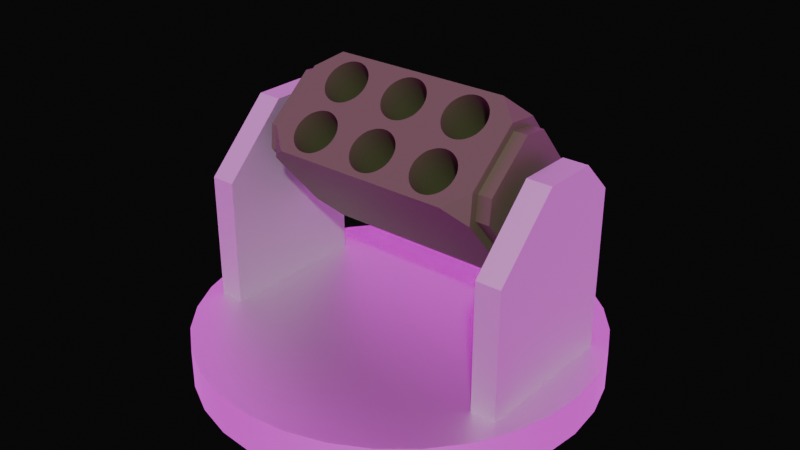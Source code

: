 # Source: teleporting_launcher_launcher.blend  (saved by Blender 4.3.34; exported with 4.5.12 LTS)
import bpy
from mathutils import Matrix  # noqa: F401  (used for matrix-valued properties, if any)

bpy.ops.wm.read_factory_settings(use_empty=True)
scene = bpy.context.scene
scene.name = 'Scene'

# ---- images (referenced by path relative to the original .blend; pixels are not part of the script)
import os
ASSET_DIR = os.environ.get("B2B_ASSET_DIR", "")  # directory of the original .blend (textures are referenced by path, not embedded)
HERE = os.path.dirname(os.path.abspath(__file__))  # packed textures are extracted next to this script under _unpacked/

def load_image(name, relpath, width, height, colorspace="sRGB"):
    """Load a texture the original file referenced (path relative to the .blend, or extracted next to this script)."""
    p = next((c for c in (os.path.join(HERE, relpath), os.path.join(ASSET_DIR, relpath)) if relpath and os.path.exists(c)), "")
    if p:
        img = bpy.data.images.load(p, check_existing=True)
        img.name = name
    else:  # same state as the original file: an image datablock whose file is absent (Cycles renders it pink)
        img = bpy.data.images.new(name, width, height)
        img.source = "FILE"
        img.filepath = "//" + (relpath or name)
    img.colorspace_settings.name = colorspace
    return img
img_hdr_111_parking_lot_2_ref_hdr = load_image('HDR_111_Parking_Lot_2_Ref.hdr', 'HDR_111_Parking_Lot_2_Ref.hdr', 1024, 1024, 'Linear Rec.709')

# ---- materials (node trees are filled in below, after node groups)
mat_material_004 = bpy.data.materials.new('Material.004')
mat_material = bpy.data.materials.new('Material')
mat_material.alpha_threshold = 0.0
mat_material.roughness = 0.5
mat_material.line_color = (0.0, 0.0, 0.0, 1.0)
mat_turret_base_001 = bpy.data.materials.new('turret_base.001')

# ---- node groups
ng_smooth_by_angle = bpy.data.node_groups.new('Smooth by Angle', 'GeometryNodeTree')
_s = ng_smooth_by_angle.interface.new_socket(name='Mesh', in_out='OUTPUT', socket_type='NodeSocketGeometry')
_s = ng_smooth_by_angle.interface.new_socket(name='Mesh', in_out='INPUT', socket_type='NodeSocketGeometry')
_s = ng_smooth_by_angle.interface.new_socket(name='Angle', in_out='INPUT', socket_type='NodeSocketFloat')
_s.subtype = 'ANGLE'
_s.default_value = 0.5236
_s.min_value = 0.0
_s.max_value = 3.142
_s.description = 'Maximum face angle for smooth edges'
_s = ng_smooth_by_angle.interface.new_socket(name='Ignore Sharpness', in_out='INPUT', socket_type='NodeSocketBool')
_s.force_non_field = True
ng_smooth_by_angle.description = 'Set the sharpness of mesh edges based on the angle between the neighboring faces'
ng_smooth_by_angle.is_modifier = True
_N = ng_smooth_by_angle.nodes; _L = ng_smooth_by_angle.links
n0 = _N.new('GeometryNodeSetShadeSmooth'); n0.name = 'Set Shade Smooth'; n0.location = (120, -80)
n0.domain = 'EDGE'
n1 = _N.new('GeometryNodeSetShadeSmooth'); n1.name = 'Set Shade Smooth.001'; n1.location = (300, -80)
n2 = _N.new('NodeGroupOutput'); n2.name = 'Group Output'; n2.location = (480, -80)
n3 = _N.new('GeometryNodeInputMeshEdgeAngle'); n3.name = 'Edge Angle'; n3.location = (-440, -240)
n4 = _N.new('NodeGroupInput'); n4.name = 'Group Input'; n4.location = (-80, -80)
n5 = _N.new('GeometryNodeInputEdgeSmooth'); n5.name = 'Is Edge Smooth'; n5.location = (-260, -120)
n6 = _N.new('GeometryNodeInputShadeSmooth'); n6.name = 'Is Shade Smooth'; n6.location = (-440, -397)
n7 = _N.new('FunctionNodeCompare'); n7.name = 'Compare'; n7.location = (-260, -260)
n7.operation = 'LESS_EQUAL'
n7.inputs[6].default_value = (0.0, 0.0, 0.0, 0.0)
n7.inputs[7].default_value = (0.0, 0.0, 0.0, 0.0)
n8 = _N.new('FunctionNodeBooleanMath'); n8.name = 'Boolean Math.001'; n8.location = (-80, -260)
n9 = _N.new('NodeGroupInput'); n9.name = 'Group Input.001'; n9.location = (-440, -329)
n10 = _N.new('NodeGroupInput'); n10.name = 'Group Input.002'; n10.location = (-259, -189)
n11 = _N.new('FunctionNodeBooleanMath'); n11.name = 'Boolean Math'; n11.location = (-80, -149)
n11.operation = 'OR'
n12 = _N.new('FunctionNodeBooleanMath'); n12.name = 'Boolean Math.002'; n12.location = (-260, -380)
n12.operation = 'OR'
n13 = _N.new('NodeGroupInput'); n13.name = 'Group Input.003'; n13.location = (-440, -460)
_L.new(n3.outputs[0], n7.inputs[0])
_L.new(n1.outputs[0], n2.inputs[0])
_L.new(n9.outputs[1], n7.inputs[1])
_L.new(n7.outputs[0], n8.inputs[0])
_L.new(n4.outputs[0], n0.inputs[0])
_L.new(n0.outputs[0], n1.inputs[0])
_L.new(n8.outputs[0], n0.inputs[2])
_L.new(n10.outputs[2], n11.inputs[1])
_L.new(n5.outputs[0], n11.inputs[0])
_L.new(n11.outputs[0], n0.inputs[1])
_L.new(n13.outputs[2], n12.inputs[1])
_L.new(n6.outputs[0], n12.inputs[0])
_L.new(n12.outputs[0], n8.inputs[1])
n2.is_active_output = True

# ---- material node trees
mat_material_004.use_nodes = True; mat_material_004.node_tree.nodes.clear()
_N = mat_material_004.node_tree.nodes; _L = mat_material_004.node_tree.links
n0 = _N.new('ShaderNodeBsdfPrincipled'); n0.name = 'Principled BSDF'; n0.location = (10, 300)
n0.inputs[0].default_value = (0.07234, 0.0955, 0.03469, 1.0)
n1 = _N.new('ShaderNodeOutputMaterial'); n1.name = 'Material Output'; n1.location = (300, 300)
_L.new(n0.outputs[0], n1.inputs[0])
n1.is_active_output = True
mat_material.use_nodes = True; mat_material.node_tree.nodes.clear()
_N = mat_material.node_tree.nodes; _L = mat_material.node_tree.links
n0 = _N.new('ShaderNodeOutputMaterial'); n0.name = 'Material Output'; n0.location = (300, 300)
n1 = _N.new('ShaderNodeBsdfPrincipled'); n1.name = 'Principled BSDF'; n1.location = (10, 300)
n1.inputs[0].default_value = (0.5577, 0.5577, 0.5577, 1.0)
n1.inputs[1].default_value = 1.0
n1.inputs[2].default_value = 0.7283
n1.inputs[3].default_value = 1.45
_L.new(n1.outputs[0], n0.inputs[0])
n0.is_active_output = True
mat_turret_base_001.use_nodes = True; mat_turret_base_001.node_tree.nodes.clear()
_N = mat_turret_base_001.node_tree.nodes; _L = mat_turret_base_001.node_tree.links
n0 = _N.new('ShaderNodeBsdfPrincipled'); n0.name = 'Principled BSDF'; n0.location = (10, 300)
n0.inputs[0].default_value = (0.7377, 0.7377, 0.7377, 1.0)
n0.inputs[1].default_value = 1.0
n1 = _N.new('ShaderNodeOutputMaterial'); n1.name = 'Material Output'; n1.location = (300, 300)
_L.new(n0.outputs[0], n1.inputs[0])
n1.is_active_output = True

# ---- world
world_world = bpy.data.worlds.new('World'); scene.world = world_world
world_world.use_nodes = True; world_world.node_tree.nodes.clear()
_N = world_world.node_tree.nodes; _L = world_world.node_tree.links
n0 = _N.new('ShaderNodeOutputWorld'); n0.name = 'World Output'; n0.location = (300, 300)
n1 = _N.new('ShaderNodeBackground'); n1.name = 'Background'; n1.location = (10, 300)
n2 = _N.new('ShaderNodeTexEnvironment'); n2.name = 'Environment Texture'; n2.location = (-270, 260)
n2.image = img_hdr_111_parking_lot_2_ref_hdr
n3 = _N.new('ShaderNodeMapping'); n3.name = 'Mapping'; n3.location = (-450, 260)
n4 = _N.new('ShaderNodeTexCoord'); n4.name = 'Texture Coordinate'; n4.location = (-630, 260)
n5 = _N.new('ShaderNodeBackground'); n5.name = 'Background.001'; n5.location = (43, 139)
n5.inputs[0].default_value = (0.004462, 0.004462, 0.004462, 1.0)
n6 = _N.new('ShaderNodeMixShader'); n6.name = 'Mix Shader'; n6.location = (253, 220)
n7 = _N.new('ShaderNodeLightPath'); n7.name = 'Light Path'; n7.location = (-120, 718)
_L.new(n2.outputs[0], n1.inputs[0])
_L.new(n3.outputs[0], n2.inputs[0])
_L.new(n4.outputs[0], n3.inputs[0])
_L.new(n6.outputs[0], n0.inputs[0])
_L.new(n1.outputs[0], n6.inputs[1])
_L.new(n5.outputs[0], n6.inputs[2])
_L.new(n7.outputs[0], n6.inputs[0])
n0.is_active_output = True
world_world.color = (0.05088, 0.05088, 0.05088)
world_world.sun_shadow_jitter_overblur = 0.0

# ---- meshes
me_cube = bpy.data.meshes.new('Cube')
me_cube.from_pydata([(-0.3364, 0.4343, 1.001), (0.3364, 0.4343, 1.001), (2.284e-08, 0.4343, 1.001), (0.3582, 0.4327, 0.9992), (0.02185, 0.4327, 0.9992), (0.3793, 0.4278, 0.9951), (0.3986, 0.4199, 0.9885), (0.04286, 0.4278, 0.9951), (-0.3145, 0.4327, 0.9992), (0.4156, 0.4092, 0.9795), (0.4295, 0.3962, 0.9686), (0.06222, 0.4199, 0.9885), (-0.2935, 0.4278, 0.9951), (0.0792, 0.4092, 0.9795), (0.4399, 0.3814, 0.9562), (0.4462, 0.3653, 0.9427), (-0.2742, 0.4199, 0.9885), (0.4484, 0.3485, 0.9286), (0.09312, 0.3962, 0.9686), (0.4462, 0.3318, 0.9146), (0.1035, 0.3814, 0.9562), (0.3364, 0.5276, 0.9356), (-0.2572, 0.4092, 0.9795), (0.4399, 0.3157, 0.9011), (-3.763e-09, 0.5276, 0.9356), (0.4295, 0.3009, 0.8886), (0.1098, 0.3653, 0.9427), (-0.3364, 0.5276, 0.9356), (0.112, 0.3485, 0.9286), (0.4156, 0.2879, 0.8777), (-0.2433, 0.3962, 0.9686), (0.3986, 0.2772, 0.8688), (-0.3364, 0.1317, 1.408), (-0.2329, 0.3814, 0.9562), (0.1098, 0.3318, 0.9146), (0.3793, 0.2693, 0.8621), (-3.763e-09, 0.1317, 1.408), (0.3364, 0.1317, 1.408), (0.3582, 0.2644, 0.858), (0.1035, 0.3157, 0.9011), (0.3364, 0.2627, 0.8566), (-0.2265, 0.3653, 0.9427), (0.3145, 0.2644, 0.858), (0.09312, 0.3009, 0.8886), (0.2935, 0.2693, 0.8621), (0.0792, 0.2879, 0.8777), (-0.2244, 0.3485, 0.9286), (0.2742, 0.2772, 0.8688), (0.06222, 0.2772, 0.8688), (0.2572, 0.2879, 0.8777), (-0.2265, 0.3318, 0.9146), (0.2433, 0.3009, 0.8886), (0.04286, 0.2693, 0.8621), (0.2329, 0.3157, 0.9011), (0.02185, 0.2644, 0.858), (-0.2329, 0.3157, 0.9011), (0.2265, 0.3318, 0.9146), (-0.56, 0.4191, 0.8445), (0.2244, 0.3485, 0.9286), (2.284e-08, 0.2627, 0.8566), (0.2265, 0.3653, 0.9427), (-0.2433, 0.3009, 0.8886), (-0.02185, 0.2644, 0.858), (0.2329, 0.3814, 0.9562), (-0.56, 0.02314, 1.316), (-0.04286, 0.2693, 0.8621), (0.2433, 0.3962, 0.9686), (-0.2572, 0.2879, 0.8777), (0.2572, 0.4092, 0.9795), (0.56, 0.3944, 0.874), (-0.06222, 0.2772, 0.8688), (0.2742, 0.4199, 0.9885), (0.56, 0.04786, 1.287), (-0.2742, 0.2772, 0.8688), (0.2935, 0.4278, 0.9951), (-0.0792, 0.2879, 0.8777), (0.3145, 0.4327, 0.9992), (-0.09312, 0.3009, 0.8886), (-0.2935, 0.2693, 0.8621), (-0.1035, 0.3157, 0.9011), (-0.1098, 0.3318, 0.9146), (-0.3145, 0.2644, 0.858), (-0.112, 0.3485, 0.9286), (-0.3364, 0.2627, 0.8566), (-0.3364, 0.4191, 0.8445), (-0.1098, 0.3653, 0.9427), (-0.3582, 0.2644, 0.858), (-0.1035, 0.3814, 0.9562), (-3.763e-09, 0.4191, 0.8445), (-0.3793, 0.2693, 0.8621), (-0.09312, 0.3962, 0.9686), (0.3364, 0.4191, 0.8445), (-0.0792, 0.4092, 0.9795), (-0.3986, 0.2772, 0.8688), (-0.06222, 0.4199, 0.9885), (-0.4156, 0.2879, 0.8777), (-0.4295, 0.3009, 0.8886), (-0.04286, 0.4278, 0.9951), (-0.4399, 0.3157, 0.9011), (-0.02185, 0.4327, 0.9992), (-0.4462, 0.3318, 0.9146), (-0.4484, 0.3485, 0.9286), (-0.4462, 0.3653, 0.9427), (-0.4399, 0.3814, 0.9562), (-0.4295, 0.3962, 0.9686), (-0.4156, 0.4092, 0.9795), (-0.3986, 0.4199, 0.9885), (-0.3793, 0.4278, 0.9951), (-0.3582, 0.4327, 0.9992), (-0.3364, 0.1089, 1.388), (-0.2935, 0.1024, 1.383), (-0.3145, 0.1073, 1.387), (-0.2433, 0.0708, 1.356), (-0.2572, 0.0838, 1.367), (-0.2742, 0.09447, 1.376), (-0.2329, 0.05597, 1.344), (-0.2244, 0.02314, 1.316), (-0.2265, 0.03987, 1.33), (-0.3145, -0.06101, 1.246), (-0.3364, -0.06266, 1.244), (-0.2742, -0.0482, 1.257), (-0.2935, -0.05613, 1.25), (-0.2265, 0.006397, 1.302), (-0.2572, -0.03753, 1.266), (-0.2433, -0.02453, 1.276), (-0.2329, -0.009698, 1.289), (-0.4484, 0.02314, 1.316), (-0.4462, 0.03987, 1.33), (-0.4399, 0.05597, 1.344), (-0.4295, 0.0708, 1.356), (-0.4156, 0.0838, 1.367), (-0.3793, 0.1024, 1.383), (-0.3986, 0.09447, 1.376), (-0.3582, 0.1073, 1.387), (-0.4399, -0.009698, 1.289), (-0.4462, 0.006397, 1.302), (-0.4156, -0.03753, 1.266), (-0.4295, -0.02453, 1.276), (-0.3793, -0.05613, 1.25), (-0.3986, -0.0482, 1.257), (-0.3582, -0.06101, 1.246), (-0.112, 0.02314, 1.316), (-0.112, 0.02314, 1.316), (-0.09312, 0.0708, 1.356), (-0.0792, 0.0838, 1.367), (-0.06222, 0.09447, 1.376), (-0.04286, 0.1024, 1.383), (-3.763e-09, 0.1089, 1.388), (-0.02185, 0.1073, 1.387), (-0.1098, 0.03987, 1.33), (-0.1035, 0.05597, 1.344), (-0.0792, -0.03753, 1.266), (-0.06222, -0.0482, 1.257), (-3.763e-09, -0.06266, 1.244), (-0.04286, -0.05613, 1.25), (-0.02185, -0.06101, 1.246), (-0.1098, 0.006397, 1.302), (-0.09312, -0.02453, 1.276), (-0.1035, -0.009698, 1.289), (2.284e-08, 0.1089, 1.388), (0.02185, 0.1073, 1.387), (0.04286, 0.1024, 1.383), (0.06222, 0.09447, 1.376), (0.09312, 0.0708, 1.356), (0.0792, 0.0838, 1.367), (0.1098, 0.03987, 1.33), (0.1035, 0.05597, 1.344), (0.112, 0.02314, 1.316), (0.112, 0.02314, 1.316), (2.284e-08, -0.06266, 1.244), (0.04286, -0.05613, 1.25), (0.06222, -0.0482, 1.257), (0.02185, -0.06101, 1.246), (0.0792, -0.03753, 1.266), (0.1035, -0.009698, 1.289), (0.1098, 0.006397, 1.302), (0.09312, -0.02453, 1.276), (0.2244, 0.02314, 1.316), (0.2244, 0.02314, 1.316), (0.2265, 0.03987, 1.33), (0.2329, 0.05597, 1.344), (0.2433, 0.0708, 1.356), (0.2572, 0.0838, 1.367), (0.2935, 0.1024, 1.383), (0.2742, 0.09447, 1.376), (0.3364, 0.1089, 1.388), (0.3145, 0.1073, 1.387), (0.2329, -0.009698, 1.289), (0.2572, -0.03753, 1.266), (0.2433, -0.02453, 1.276), (0.2935, -0.05613, 1.25), (0.3145, -0.06101, 1.246), (0.3364, -0.06266, 1.244), (0.2742, -0.0482, 1.257), (0.2265, 0.006397, 1.302), (0.3364, 0.1089, 1.388), (0.3582, 0.1073, 1.387), (0.3793, 0.1024, 1.383), (0.3986, 0.09447, 1.376), (0.4295, 0.0708, 1.356), (0.4156, 0.0838, 1.367), (0.4399, 0.05597, 1.344), (0.4484, 0.02314, 1.316), (0.4484, 0.02314, 1.316), (0.4462, 0.03987, 1.33), (0.3364, -0.06266, 1.244), (0.3793, -0.05613, 1.25), (0.3986, -0.0482, 1.257), (0.3582, -0.06101, 1.246), (0.4156, -0.03753, 1.266), (0.4399, -0.009698, 1.289), (0.4462, 0.006397, 1.302), (0.4295, -0.02453, 1.276), (-3.763e-09, 0.3131, 0.7556), (0.3364, 0.3131, 0.7556), (-0.3364, 0.3131, 0.7556), (-0.56, 0.2884, 0.7851), (0.56, -0.05809, 1.198), (-0.56, -0.05809, 1.198), (0.56, 0.2884, 0.7851), (0.3364, -0.08281, 1.228), (-3.763e-09, -0.08281, 1.228), (-0.3364, -0.08281, 1.228), (-0.3364, 0.05084, 0.6788), (0.3364, 0.05084, 0.6788), (2.284e-08, 0.05084, 0.6788), (0.3582, 0.05249, 0.6802), (0.02185, 0.05249, 0.6802), (0.3793, 0.05738, 0.6843), (0.3986, 0.0653, 0.691), (0.04286, 0.05738, 0.6843), (-0.3145, 0.05249, 0.6802), (0.4156, 0.07597, 0.6999), (0.4295, 0.08898, 0.7108), (0.06222, 0.0653, 0.691), (-0.2935, 0.05738, 0.6843), (0.0792, 0.07597, 0.6999), (0.4399, 0.1038, 0.7233), (0.4462, 0.1199, 0.7368), (-0.2742, 0.0653, 0.691), (0.4484, 0.1366, 0.7508), (0.09312, 0.08898, 0.7108), (0.4462, 0.1534, 0.7649), (0.1035, 0.1038, 0.7233), (0.3364, 0.09865, 0.5757), (-0.2572, 0.07597, 0.6999), (0.4399, 0.1695, 0.7784), (-3.763e-09, 0.09865, 0.5757), (0.4295, 0.1843, 0.7908), (0.1098, 0.1199, 0.7368), (-0.3364, 0.09865, 0.5757), (0.112, 0.1366, 0.7508), (0.4156, 0.1973, 0.8017), (-0.2433, 0.08898, 0.7108), (0.3986, 0.208, 0.8107), (-0.3364, -0.2973, 1.048), (-0.2329, 0.1038, 0.7233), (0.1098, 0.1534, 0.7649), (0.3793, 0.2159, 0.8173), (-3.763e-09, -0.2973, 1.048), (0.3364, -0.2973, 1.048), (0.3582, 0.2208, 0.8214), (0.1035, 0.1695, 0.7784), (0.3364, 0.2224, 0.8228), (-0.2265, 0.1199, 0.7368), (0.3145, 0.2208, 0.8214), (0.09312, 0.1843, 0.7908), (0.2935, 0.2159, 0.8173), (0.0792, 0.1973, 0.8017), (-0.2244, 0.1366, 0.7508), (0.2742, 0.208, 0.8107), (0.06222, 0.208, 0.8107), (0.2572, 0.1973, 0.8017), (-0.2265, 0.1534, 0.7649), (0.2433, 0.1843, 0.7908), (0.04286, 0.2159, 0.8173), (0.2329, 0.1695, 0.7784), (0.02185, 0.2208, 0.8214), (-0.2329, 0.1695, 0.7784), (0.2265, 0.1534, 0.7649), (-0.56, 0.2072, 0.6667), (0.2244, 0.1366, 0.7508), (2.284e-08, 0.2224, 0.8228), (0.2265, 0.1199, 0.7368), (-0.2433, 0.1843, 0.7908), (-0.02185, 0.2208, 0.8214), (0.2329, 0.1038, 0.7233), (-0.56, -0.1888, 1.139), (-0.04286, 0.2159, 0.8173), (0.2433, 0.08898, 0.7108), (-0.2572, 0.1973, 0.8017), (0.2572, 0.07597, 0.6999), (0.56, 0.1825, 0.6962), (-0.06222, 0.208, 0.8107), (0.2742, 0.0653, 0.691), (0.56, -0.164, 1.109), (-0.2742, 0.208, 0.8107), (0.2935, 0.05738, 0.6843), (-0.0792, 0.1973, 0.8017), (0.3145, 0.05249, 0.6802), (-0.09312, 0.1843, 0.7908), (-0.2935, 0.2159, 0.8173), (-0.1035, 0.1695, 0.7784), (-0.1098, 0.1534, 0.7649), (-0.3145, 0.2208, 0.8214), (-0.112, 0.1366, 0.7508), (-0.3364, 0.2224, 0.8228), (-0.3364, 0.2072, 0.6667), (-0.1098, 0.1199, 0.7368), (-0.3582, 0.2208, 0.8214), (-0.1035, 0.1038, 0.7233), (-3.763e-09, 0.2072, 0.6667), (-0.3793, 0.2159, 0.8173), (-0.09312, 0.08898, 0.7108), (0.3364, 0.2072, 0.6667), (-0.0792, 0.07597, 0.6999), (-0.3986, 0.208, 0.8107), (-0.06222, 0.0653, 0.691), (-0.4156, 0.1973, 0.8017), (-0.4295, 0.1843, 0.7908), (-0.04286, 0.05738, 0.6843), (-0.4399, 0.1695, 0.7784), (-0.02185, 0.05249, 0.6802), (-0.4462, 0.1534, 0.7649), (-0.4484, 0.1366, 0.7508), (-0.4462, 0.1199, 0.7368), (-0.4399, 0.1038, 0.7233), (-0.4295, 0.08898, 0.7108), (-0.4156, 0.07597, 0.6999), (-0.3986, 0.0653, 0.691), (-0.3793, 0.05738, 0.6843), (-0.3582, 0.05249, 0.6802), (-0.3364, -0.2746, 1.067), (-0.2935, -0.268, 1.072), (-0.3145, -0.2729, 1.068), (-0.2433, -0.2364, 1.099), (-0.2572, -0.2494, 1.088), (-0.2742, -0.2601, 1.079), (-0.2329, -0.2216, 1.111), (-0.2244, -0.1888, 1.139), (-0.2265, -0.2055, 1.125), (-0.3145, -0.1046, 1.209), (-0.3364, -0.103, 1.211), (-0.2742, -0.1174, 1.198), (-0.2935, -0.1095, 1.205), (-0.2265, -0.172, 1.153), (-0.2572, -0.1281, 1.19), (-0.2433, -0.1411, 1.179), (-0.2329, -0.1559, 1.166), (-0.4484, -0.1888, 1.139), (-0.4462, -0.2055, 1.125), (-0.4399, -0.2216, 1.111), (-0.4295, -0.2364, 1.099), (-0.4156, -0.2494, 1.088), (-0.3793, -0.268, 1.072), (-0.3986, -0.2601, 1.079), (-0.3582, -0.2729, 1.068), (-0.4399, -0.1559, 1.166), (-0.4462, -0.172, 1.153), (-0.4156, -0.1281, 1.19), (-0.4295, -0.1411, 1.179), (-0.3793, -0.1095, 1.205), (-0.3986, -0.1174, 1.198), (-0.3582, -0.1046, 1.209), (-0.112, -0.1888, 1.139), (-0.112, -0.1888, 1.139), (-0.09312, -0.2364, 1.099), (-0.0792, -0.2494, 1.088), (-0.06222, -0.2601, 1.079), (-0.04286, -0.268, 1.072), (-3.763e-09, -0.2746, 1.067), (-0.02185, -0.2729, 1.068), (-0.1098, -0.2055, 1.125), (-0.1035, -0.2216, 1.111), (-0.0792, -0.1281, 1.19), (-0.06222, -0.1174, 1.198), (-3.763e-09, -0.103, 1.211), (-0.04286, -0.1095, 1.205), (-0.02185, -0.1046, 1.209), (-0.1098, -0.172, 1.153), (-0.09312, -0.1411, 1.179), (-0.1035, -0.1559, 1.166), (2.284e-08, -0.2746, 1.067), (0.02185, -0.2729, 1.068), (0.04286, -0.268, 1.072), (0.06222, -0.2601, 1.079), (0.09312, -0.2364, 1.099), (0.0792, -0.2494, 1.088), (0.1098, -0.2055, 1.125), (0.1035, -0.2216, 1.111), (0.112, -0.1888, 1.139), (0.112, -0.1888, 1.139), (2.284e-08, -0.103, 1.211), (0.04286, -0.1095, 1.205), (0.06222, -0.1174, 1.198), (0.02185, -0.1046, 1.209), (0.0792, -0.1281, 1.19), (0.1035, -0.1559, 1.166), (0.1098, -0.172, 1.153), (0.09312, -0.1411, 1.179), (0.2244, -0.1888, 1.139), (0.2244, -0.1888, 1.139), (0.2265, -0.2055, 1.125), (0.2329, -0.2216, 1.111), (0.2433, -0.2364, 1.099), (0.2572, -0.2494, 1.088), (0.2935, -0.268, 1.072), (0.2742, -0.2601, 1.079), (0.3364, -0.2746, 1.067), (0.3145, -0.2729, 1.068), (0.2329, -0.1559, 1.166), (0.2572, -0.1281, 1.19), (0.2433, -0.1411, 1.179), (0.2935, -0.1095, 1.205), (0.3145, -0.1046, 1.209), (0.3364, -0.103, 1.211), (0.2742, -0.1174, 1.198), (0.2265, -0.172, 1.153), (0.3364, -0.2746, 1.067), (0.3582, -0.2729, 1.068), (0.3793, -0.268, 1.072), (0.3986, -0.2601, 1.079), (0.4295, -0.2364, 1.099), (0.4156, -0.2494, 1.088), (0.4399, -0.2216, 1.111), (0.4484, -0.1888, 1.139), (0.4484, -0.1888, 1.139), (0.4462, -0.2055, 1.125), (0.3364, -0.103, 1.211), (0.3793, -0.1095, 1.205), (0.3986, -0.1174, 1.198), (0.3582, -0.1046, 1.209), (0.4156, -0.1281, 1.19), (0.4399, -0.1559, 1.166), (0.4462, -0.172, 1.153), (0.4295, -0.1411, 1.179), (-0.56, 0.4085, 0.8858), (-0.56, 0.4189, 1.005), (-0.4526, 0.5276, 0.9356), (-0.4526, 0.1317, 1.408), (-0.56, 0.1815, 1.288), (-0.56, 0.06195, 1.299), (0.4526, 0.5276, 0.9356), (0.56, 0.4189, 1.005), (0.56, 0.4085, 0.8858), (0.56, 0.06195, 1.299), (0.56, 0.1815, 1.288), (0.4526, 0.1317, 1.408), (-0.4526, 0.09865, 0.5757), (-0.56, 0.04886, 0.6948), (-0.56, 0.1684, 0.6844), (-0.56, -0.1781, 1.097), (-0.56, -0.1886, 0.9778), (-0.4526, -0.2973, 1.048), (0.56, 0.1684, 0.6844), (0.56, 0.04886, 0.6948), (0.4526, 0.09865, 0.5757), (0.4526, -0.2973, 1.048), (0.56, -0.1886, 0.9778), (0.56, -0.1781, 1.097), (-0.56, -0.08281, 1.228), (-0.56, 0.04786, 1.287), (0.56, 0.3131, 0.7556), (0.56, 0.4191, 0.8445), (-0.56, 0.3944, 0.874), (-0.56, 0.3131, 0.7556), (0.56, 0.02314, 1.316), (0.56, -0.08281, 1.228), (-0.56, -0.164, 1.109), (0.56, 0.2072, 0.6667), (-0.56, 0.1825, 0.6962), (0.56, -0.1888, 1.139), (-0.56, 0.4454, 0.8666), (-0.56, 0.4586, 1.018), (-0.56, 0.2007, 1.325), (-0.56, 0.04944, 1.338), (0.56, 0.4586, 1.018), (0.56, 0.4454, 0.8666), (0.56, 0.04944, 1.338), (0.56, 0.2007, 1.325), (-0.56, 0.02964, 0.6579), (-0.56, 0.1809, 0.6447), (-0.56, -0.2151, 1.117), (-0.56, -0.2283, 0.9653), (0.56, 0.1809, 0.6447), (0.56, 0.02964, 0.6579), (0.56, -0.2283, 0.9653), (0.56, -0.2151, 1.117), (-0.6294, 0.3944, 0.874), (-0.6294, 0.04786, 1.287), (0.6294, 0.3944, 0.874), (0.6294, 0.04786, 1.287), (-0.6294, -0.05809, 1.198), (-0.6294, 0.2884, 0.7851), (0.6294, -0.05809, 1.198), (0.6294, 0.2884, 0.7851), (-0.6294, 0.1825, 0.6962), (-0.6294, -0.164, 1.109), (0.6294, 0.1825, 0.6962), (0.6294, -0.164, 1.109), (-0.6294, 0.4085, 0.8858), (-0.6294, 0.4189, 1.005), (-0.6294, 0.1815, 1.288), (-0.6294, 0.06195, 1.299), (0.6294, 0.4189, 1.005), (0.6294, 0.4085, 0.8858), (0.6294, 0.06195, 1.299), (0.6294, 0.1815, 1.288), (-0.6294, 0.04886, 0.6948), (-0.6294, 0.1684, 0.6844), (-0.6294, -0.1781, 1.097), (-0.6294, -0.1886, 0.9778), (0.6294, 0.1684, 0.6844), (0.6294, 0.04886, 0.6948), (0.6294, -0.1886, 0.9778), (0.6294, -0.1781, 1.097), (-1.211e-08, 1.0, -1.788e-07), (-1.211e-08, 1.0, 0.2), (0.1951, 0.9808, -1.788e-07), (0.1951, 0.9808, 0.2), (0.3827, 0.9239, -1.788e-07), (0.3827, 0.9239, 0.2), (0.5556, 0.8315, -1.788e-07), (0.5556, 0.8315, 0.2), (0.7071, 0.7071, -1.788e-07), (0.7071, 0.7071, 0.2), (0.8315, 0.5556, -1.788e-07), (0.8315, 0.5556, 0.2), (0.9239, 0.3827, -1.788e-07), (0.9239, 0.3827, 0.2), (0.9808, 0.1951, -1.788e-07), (0.9808, 0.1951, 0.2), (1.0, 1.192e-07, -1.788e-07), (1.0, 1.192e-07, 0.2), (0.9808, -0.1951, -1.788e-07), (0.9808, -0.1951, 0.2), (0.9239, -0.3827, -1.788e-07), (0.9239, -0.3827, 0.2), (0.8315, -0.5556, -1.788e-07), (0.8315, -0.5556, 0.2), (0.7071, -0.7071, -1.788e-07), (0.7071, -0.7071, 0.2), (0.5556, -0.8315, -1.788e-07), (0.5556, -0.8315, 0.2), (0.3827, -0.9239, -1.788e-07), (0.3827, -0.9239, 0.2), (0.1951, -0.9808, -1.788e-07), (0.1951, -0.9808, 0.2), (-1.211e-08, -1.0, -1.788e-07), (-1.211e-08, -1.0, 0.2), (-0.1951, -0.9808, -1.788e-07), (-0.1951, -0.9808, 0.2), (-0.3827, -0.9239, -1.788e-07), (-0.3827, -0.9239, 0.2), (-0.5556, -0.8315, -1.788e-07), (-0.5556, -0.8315, 0.2), (-0.7071, -0.7071, -1.788e-07), (-0.7071, -0.7071, 0.2), (-0.8315, -0.5556, -1.788e-07), (-0.8315, -0.5556, 0.2), (-0.9239, -0.3827, -1.788e-07), (-0.9239, -0.3827, 0.2), (-0.9808, -0.1951, -1.788e-07), (-0.9808, -0.1951, 0.2), (-1.0, 1.192e-07, -1.788e-07), (-1.0, 1.192e-07, 0.2), (-0.9808, 0.1951, -1.788e-07), (-0.9808, 0.1951, 0.2), (-0.9239, 0.3827, -1.788e-07), (-0.9239, 0.3827, 0.2), (-0.8315, 0.5556, -1.788e-07), (-0.8315, 0.5556, 0.2), (-0.7071, 0.7071, -1.788e-07), (-0.7071, 0.7071, 0.2), (-0.5556, 0.8315, -1.788e-07), (-0.5556, 0.8315, 0.2), (-0.3827, 0.9239, -1.788e-07), (-0.3827, 0.9239, 0.2), (-0.1951, 0.9808, -1.788e-07), (-0.1951, 0.9808, 0.2), (0.7071, -0.3827, 0.2), (0.8315, -0.3827, 0.2), (-0.7071, -0.3827, 0.2), (-0.8315, -0.3827, 0.2), (-0.8315, 0.3827, 0.2), (-0.7071, 0.3827, 0.2), (0.7071, 0.3827, 0.2), (0.8315, 0.3827, 0.2), (-0.8315, -0.3827, 0.8375), (-0.8315, -0.05188, 1.168), (-0.7071, -0.05188, 1.168), (-0.7071, -0.3827, 0.8375), (0.7071, -0.3827, 0.8375), (0.7071, -0.05188, 1.168), (0.8315, -0.05188, 1.168), (0.8315, -0.3827, 0.8375), (-0.8315, 0.2201, 1.168), (-0.8315, 0.3827, 1.006), (-0.7071, 0.3827, 1.006), (-0.7071, 0.2201, 1.168), (0.7071, 0.2201, 1.168), (0.7071, 0.3827, 1.006), (0.8315, 0.3827, 1.006), (0.8315, 0.2201, 1.168), (-0.7071, 0.1546, 0.9916), (0.7071, 0.1546, 0.9916), (-0.7071, 0.1539, 0.9839), (0.7071, 0.1539, 0.9839), (-0.7071, 0.1516, 0.9765), (0.7071, 0.1516, 0.9765), (-0.7071, 0.148, 0.9697), (0.7071, 0.148, 0.9697), (-0.7071, 0.1431, 0.9637), (0.7071, 0.1431, 0.9637), (-0.7071, 0.1371, 0.9588), (0.7071, 0.1371, 0.9588), (-0.7071, 0.1303, 0.9551), (0.7071, 0.1303, 0.9551), (-0.7071, 0.1229, 0.9529), (0.7071, 0.1229, 0.9529), (-0.7071, 0.1152, 0.9521), (0.7071, 0.1152, 0.9521), (-0.7071, 0.1075, 0.9529), (0.7071, 0.1075, 0.9529), (-0.7071, 0.1001, 0.9551), (0.7071, 0.1001, 0.9551), (-0.7071, 0.09325, 0.9588), (0.7071, 0.09325, 0.9588), (-0.7071, 0.08727, 0.9637), (0.7071, 0.08727, 0.9637), (-0.7071, 0.08236, 0.9697), (0.7071, 0.08236, 0.9697), (-0.7071, 0.07872, 0.9765), (0.7071, 0.07872, 0.9765), (-0.7071, 0.07647, 0.9839), (0.7071, 0.07647, 0.9839), (-0.7071, 0.07571, 0.9916), (0.7071, 0.07571, 0.9916), (-0.7071, 0.07647, 0.9993), (0.7071, 0.07647, 0.9993), (-0.7071, 0.07872, 1.007), (0.7071, 0.07872, 1.007), (-0.7071, 0.08236, 1.013), (0.7071, 0.08236, 1.013), (-0.7071, 0.08727, 1.019), (0.7071, 0.08727, 1.019), (-0.7071, 0.09325, 1.024), (0.7071, 0.09325, 1.024), (-0.7071, 0.1001, 1.028), (0.7071, 0.1001, 1.028), (-0.7071, 0.1075, 1.03), (0.7071, 0.1075, 1.03), (-0.7071, 0.1152, 1.031), (0.7071, 0.1152, 1.031), (-0.7071, 0.1229, 1.03), (0.7071, 0.1229, 1.03), (-0.7071, 0.1303, 1.028), (0.7071, 0.1303, 1.028), (-0.7071, 0.1371, 1.024), (0.7071, 0.1371, 1.024), (-0.7071, 0.1431, 1.019), (0.7071, 0.1431, 1.019), (-0.7071, 0.148, 1.013), (0.7071, 0.148, 1.013), (-0.7071, 0.1516, 1.007), (0.7071, 0.1516, 1.007), (-0.7071, 0.1539, 0.9993), (0.7071, 0.1539, 0.9993), (-0.6294, 0.1546, 0.9916), (-0.6294, 0.1539, 0.9839), (-0.6294, 0.1516, 0.9765), (-0.6294, 0.148, 0.9697), (-0.6294, 0.1431, 0.9637), (-0.6294, 0.1371, 0.9588), (-0.6294, 0.1303, 0.9551), (-0.6294, 0.1229, 0.9529), (-0.6294, 0.1152, 0.9521), (-0.6294, 0.1075, 0.9529), (-0.6294, 0.1001, 0.9551), (-0.6294, 0.09325, 0.9588), (-0.6294, 0.08727, 0.9637), (-0.6294, 0.08236, 0.9697), (-0.6294, 0.07872, 0.9765), (-0.6294, 0.07647, 0.9839), (-0.6294, 0.07571, 0.9916), (-0.6294, 0.07647, 0.9993), (-0.6294, 0.07872, 1.007), (-0.6294, 0.08236, 1.013), (-0.6294, 0.08727, 1.019), (-0.6294, 0.09325, 1.024), (-0.6294, 0.1001, 1.028), (-0.6294, 0.1075, 1.03), (-0.6294, 0.1152, 1.031), (-0.6294, 0.1229, 1.03), (-0.6294, 0.1303, 1.028), (-0.6294, 0.1371, 1.024), (-0.6294, 0.1431, 1.019), (-0.6294, 0.148, 1.013), (-0.6294, 0.1516, 1.007), (-0.6294, 0.1539, 0.9993), (0.6294, 0.1546, 0.9916), (0.6294, 0.1539, 0.9839), (0.6294, 0.1516, 0.9765), (0.6294, 0.148, 0.9697), (0.6294, 0.1431, 0.9637), (0.6294, 0.1371, 0.9588), (0.6294, 0.1303, 0.9551), (0.6294, 0.1229, 0.9529), (0.6294, 0.1152, 0.9521), (0.6294, 0.1075, 0.9529), (0.6294, 0.1001, 0.9551), (0.6294, 0.09325, 0.9588), (0.6294, 0.08727, 0.9637), (0.6294, 0.08236, 0.9697), (0.6294, 0.07872, 0.9765), (0.6294, 0.07647, 0.9839), (0.6294, 0.07571, 0.9916), (0.6294, 0.07647, 0.9993), (0.6294, 0.07872, 1.007), (0.6294, 0.08236, 1.013), (0.6294, 0.08727, 1.019), (0.6294, 0.09325, 1.024), (0.6294, 0.1001, 1.028), (0.6294, 0.1075, 1.03), (0.6294, 0.1152, 1.031), (0.6294, 0.1229, 1.03), (0.6294, 0.1303, 1.028), (0.6294, 0.1371, 1.024), (0.6294, 0.1431, 1.019), (0.6294, 0.148, 1.013), (0.6294, 0.1516, 1.007), (0.6294, 0.1539, 0.9993)], [], [(438, 473, 474, 439, 32, 27), (464, 216, 493, 488), (133, 109, 32, 439, 475, 64, 126, 127, 128, 129, 130, 132, 131), (27, 32, 36, 24), (24, 36, 37, 21), (24, 21, 91, 88), (27, 24, 88, 84), (459, 458, 514, 515), (148, 147, 36, 32, 109, 111, 110, 114, 113, 112, 115, 117, 116, 142, 141, 149, 150, 143, 144, 145, 146), (156, 142, 116, 122, 125, 124, 123, 120, 121, 118, 119, 222, 221, 153, 155, 154, 152, 151, 157, 158), (185, 37, 36, 147, 159, 160, 161, 162, 164, 163, 166, 165, 167, 168, 177, 178, 179, 180, 181, 182, 184, 183, 186), (177, 168, 175, 174, 176, 173, 171, 170, 172, 169, 153, 221, 220, 192, 191, 190, 193, 188, 189, 187, 194), (448, 481, 280, 307, 250), (192, 220, 467, 466, 203, 211, 210, 212, 209, 207, 206, 208, 205), (21, 442, 477, 463, 91), (135, 126, 64, 460, 222, 119, 140, 138, 139, 136, 137, 134), (21, 37, 447, 479, 476, 442), (466, 478, 447, 37, 185, 195, 196, 197, 198, 200, 199, 201, 204, 202, 203), (219, 69, 490, 495), (109, 0, 8, 111), (111, 8, 12, 110), (12, 16, 114, 110), (16, 22, 113, 114), (22, 30, 112, 113), (30, 33, 115, 112), (33, 41, 117, 115), (41, 46, 116, 117), (46, 50, 122, 116), (50, 55, 125, 122), (55, 61, 124, 125), (61, 67, 123, 124), (67, 73, 120, 123), (73, 78, 121, 120), (78, 81, 118, 121), (81, 83, 119, 118), (83, 86, 140, 119), (86, 89, 138, 140), (138, 89, 93, 139), (139, 93, 95, 136), (136, 95, 96, 137), (137, 96, 98, 134), (134, 98, 100, 135), (135, 100, 101, 126), (126, 101, 102, 127), (127, 102, 103, 128), (128, 103, 104, 129), (129, 104, 105, 130), (130, 105, 106, 132), (132, 106, 107, 131), (131, 107, 108, 133), (133, 108, 0, 109), (86, 83, 81, 78, 73, 67, 61, 55, 50, 46, 41, 33, 30, 22, 16, 12, 8, 0, 108, 107, 106, 105, 104, 103, 102, 101, 100, 98, 96, 95, 93, 89), (159, 2, 4, 160), (160, 4, 7, 161), (7, 11, 162, 161), (11, 13, 164, 162), (13, 18, 163, 164), (18, 20, 166, 163), (20, 26, 165, 166), (26, 28, 167, 165), (167, 28, 34, 175, 168), (34, 39, 174, 175), (39, 43, 176, 174), (43, 45, 173, 176), (45, 48, 171, 173), (48, 52, 170, 171), (52, 54, 172, 170), (54, 59, 169, 172), (169, 59, 62, 155, 153), (62, 65, 154, 155), (154, 65, 70, 152), (152, 70, 75, 151), (151, 75, 77, 157), (157, 77, 79, 158), (158, 79, 80, 156), (142, 156, 80, 82, 141), (141, 82, 85, 149), (149, 85, 87, 150), (150, 87, 90, 143), (143, 90, 92, 144), (144, 92, 94, 145), (145, 94, 97, 146), (146, 97, 99, 148), (147, 148, 99, 2, 159), (65, 62, 59, 54, 52, 48, 45, 43, 39, 34, 28, 26, 20, 18, 13, 11, 7, 4, 2, 99, 97, 94, 92, 90, 87, 85, 82, 80, 79, 77, 75, 70), (195, 1, 3, 196), (196, 3, 5, 197), (5, 6, 198, 197), (6, 9, 200, 198), (9, 10, 199, 200), (10, 14, 201, 199), (14, 15, 204, 201), (15, 17, 202, 204), (17, 19, 211, 203, 202), (19, 23, 210, 211), (23, 25, 212, 210), (25, 29, 209, 212), (29, 31, 207, 209), (31, 35, 206, 207), (35, 38, 208, 206), (38, 40, 205, 208), (40, 42, 191, 192, 205), (42, 44, 190, 191), (190, 44, 47, 193), (193, 47, 49, 188), (188, 49, 51, 189), (189, 51, 53, 187), (187, 53, 56, 194), (194, 56, 58, 178, 177), (178, 58, 60, 179), (179, 60, 63, 180), (180, 63, 66, 181), (181, 66, 68, 182), (182, 68, 71, 184), (184, 71, 74, 183), (183, 74, 76, 186), (186, 76, 1, 195, 185), (38, 35, 31, 29, 25, 23, 19, 17, 15, 14, 10, 9, 6, 5, 3, 1, 76, 74, 71, 68, 66, 63, 60, 58, 56, 53, 51, 49, 47, 44, 42, 40), (455, 454, 512, 513), (91, 463, 462, 214), (57, 84, 215, 465), (84, 88, 213, 215), (88, 91, 214, 213), (480, 448, 250, 255, 453, 483), (295, 459, 515, 499), (356, 354, 355, 353, 352, 351, 350, 349, 287, 482, 453, 255, 332), (250, 247, 259, 255), (247, 244, 260, 259), (247, 311, 314, 244), (250, 307, 311, 247), (218, 461, 489, 492), (371, 369, 368, 367, 366, 373, 372, 364, 365, 339, 340, 338, 335, 336, 337, 333, 334, 332, 255, 259, 370), (379, 381, 380, 374, 375, 377, 378, 376, 221, 222, 342, 341, 344, 343, 346, 347, 348, 345, 339, 365), (408, 409, 406, 407, 405, 404, 403, 402, 401, 400, 391, 390, 388, 389, 386, 387, 385, 384, 383, 382, 370, 259, 260), (400, 417, 410, 412, 411, 416, 413, 414, 415, 220, 221, 376, 392, 395, 393, 394, 396, 399, 397, 398, 391), (415, 428, 431, 429, 430, 432, 435, 433, 434, 426, 471, 467, 220), (244, 314, 469, 484, 456), (358, 357, 360, 359, 362, 361, 363, 342, 222, 460, 287, 349), (244, 456, 485, 486, 457, 260), (471, 426, 425, 427, 424, 422, 423, 421, 420, 419, 418, 408, 260, 457, 487), (452, 451, 510, 511), (332, 334, 231, 223), (334, 333, 235, 231), (235, 333, 337, 239), (239, 337, 336, 245), (245, 336, 335, 253), (253, 335, 338, 256), (256, 338, 340, 264), (264, 340, 339, 269), (269, 339, 345, 273), (273, 345, 348, 278), (278, 348, 347, 284), (284, 347, 346, 290), (290, 346, 343, 296), (296, 343, 344, 301), (301, 344, 341, 304), (304, 341, 342, 306), (306, 342, 363, 309), (309, 363, 361, 312), (361, 362, 316, 312), (362, 359, 318, 316), (359, 360, 319, 318), (360, 357, 321, 319), (357, 358, 323, 321), (358, 349, 324, 323), (349, 350, 325, 324), (350, 351, 326, 325), (351, 352, 327, 326), (352, 353, 328, 327), (353, 355, 329, 328), (355, 354, 330, 329), (354, 356, 331, 330), (356, 332, 223, 331), (309, 312, 316, 318, 319, 321, 323, 324, 325, 326, 327, 328, 329, 330, 331, 223, 231, 235, 239, 245, 253, 256, 264, 269, 273, 278, 284, 290, 296, 301, 304, 306), (382, 383, 227, 225), (383, 384, 230, 227), (230, 384, 385, 234), (234, 385, 387, 236), (236, 387, 386, 241), (241, 386, 389, 243), (243, 389, 388, 249), (249, 388, 390, 251), (390, 391, 398, 257, 251), (257, 398, 397, 262), (262, 397, 399, 266), (266, 399, 396, 268), (268, 396, 394, 271), (271, 394, 393, 275), (275, 393, 395, 277), (277, 395, 392, 282), (392, 376, 378, 285, 282), (285, 378, 377, 288), (377, 375, 293, 288), (375, 374, 298, 293), (374, 380, 300, 298), (380, 381, 302, 300), (381, 379, 303, 302), (365, 364, 305, 303, 379), (364, 372, 308, 305), (372, 373, 310, 308), (373, 366, 313, 310), (366, 367, 315, 313), (367, 368, 317, 315), (368, 369, 320, 317), (369, 371, 322, 320), (370, 382, 225, 322, 371), (288, 293, 298, 300, 302, 303, 305, 308, 310, 313, 315, 317, 320, 322, 225, 227, 230, 234, 236, 241, 243, 249, 251, 257, 262, 266, 268, 271, 275, 277, 282, 285), (418, 419, 226, 224), (419, 420, 228, 226), (228, 420, 421, 229), (229, 421, 423, 232), (232, 423, 422, 233), (233, 422, 424, 237), (237, 424, 427, 238), (238, 427, 425, 240), (240, 425, 426, 434, 242), (242, 434, 433, 246), (246, 433, 435, 248), (248, 435, 432, 252), (252, 432, 430, 254), (254, 430, 429, 258), (258, 429, 431, 261), (261, 431, 428, 263), (263, 428, 415, 414, 265), (265, 414, 413, 267), (413, 416, 270, 267), (416, 411, 272, 270), (411, 412, 274, 272), (412, 410, 276, 274), (410, 417, 279, 276), (417, 400, 401, 281, 279), (401, 402, 283, 281), (402, 403, 286, 283), (403, 404, 289, 286), (404, 405, 291, 289), (405, 407, 294, 291), (407, 406, 297, 294), (406, 409, 299, 297), (409, 408, 418, 224, 299), (261, 263, 265, 267, 270, 272, 274, 276, 279, 281, 283, 286, 289, 291, 294, 297, 299, 224, 226, 228, 229, 232, 233, 237, 238, 240, 242, 246, 248, 252, 254, 258), (458, 455, 513, 514), (314, 214, 462, 469), (280, 465, 215, 307), (307, 215, 213, 311), (311, 213, 214, 314), (472, 473, 438), (439, 474, 475), (442, 476, 477), (478, 479, 447), (448, 480, 481), (482, 483, 453), (484, 485, 456), (457, 486, 487), (472, 438, 27, 84, 57), (461, 218, 460, 64), (69, 219, 462, 463), (216, 464, 57, 465), (217, 72, 466, 467), (218, 468, 287, 460), (219, 292, 469, 462), (470, 216, 465, 280), (295, 217, 467, 471), (436, 437, 473, 472), (440, 441, 475, 474), (443, 444, 477, 476), (445, 446, 479, 478), (449, 450, 481, 480), (451, 452, 483, 482), (454, 455, 485, 484), (458, 459, 487, 486), (464, 436, 472, 57), (441, 461, 64, 475), (437, 440, 474, 473), (444, 69, 463, 477), (446, 443, 476, 479), (72, 445, 478, 466), (450, 470, 280, 481), (452, 449, 480, 483), (468, 451, 482, 287), (292, 454, 484, 469), (455, 458, 486, 485), (459, 295, 471, 487), (505, 504, 507, 506, 491, 490), (488, 489, 503, 502, 501, 500), (493, 492, 489, 488), (490, 491, 494, 495), (513, 512, 498, 499, 515, 514), (496, 509, 508, 511, 510, 497), (493, 496, 497, 492), (498, 495, 494, 499), (436, 464, 488, 500), (72, 217, 494, 491), (461, 441, 503, 489), (468, 218, 492, 497), (440, 437, 501, 502), (292, 219, 495, 498), (69, 444, 505, 490), (216, 470, 496, 493), (443, 446, 507, 504), (217, 295, 499, 494), (445, 72, 491, 506), (437, 436, 500, 501), (470, 450, 509, 496), (441, 440, 502, 503), (449, 452, 511, 508), (444, 443, 504, 505), (451, 468, 497, 510), (446, 445, 506, 507), (454, 292, 498, 512), (450, 449, 508, 509), (516, 517, 519, 518), (518, 519, 521, 520), (520, 521, 523, 522), (522, 523, 525, 524), (524, 525, 527, 526), (526, 527, 529, 528), (528, 529, 531, 530), (530, 531, 533, 532), (532, 533, 535, 534), (534, 535, 537, 536), (536, 537, 539, 538), (538, 539, 541, 540), (540, 541, 543, 542), (542, 543, 545, 544), (544, 545, 547, 546), (546, 547, 549, 548), (548, 549, 551, 550), (550, 551, 553, 552), (552, 553, 555, 554), (554, 555, 557, 556), (556, 557, 559, 558), (558, 559, 561, 560), (560, 561, 563, 562), (562, 563, 565, 564), (564, 565, 567, 566), (566, 567, 569, 568), (568, 569, 571, 570), (570, 571, 573, 572), (572, 573, 575, 574), (574, 575, 577, 576), (519, 517, 579, 577, 575, 573, 585, 586, 525, 523, 521), (576, 577, 579, 578), (578, 579, 517, 516), (525, 586, 587, 527), (527, 587, 529), (529, 587, 581, 537, 535, 533, 531), (537, 581, 539), (539, 581, 580, 541), (541, 580, 582, 557, 555, 553, 551, 549, 547, 545, 543), (557, 582, 583, 559), (559, 583, 561), (561, 583, 584, 569, 567, 565, 563), (569, 584, 571), (571, 584, 585, 573), (582, 580, 586, 585), (583, 582, 591, 588), (580, 581, 595, 592), (581, 587, 602, 603, 594, 595), (582, 585, 598, 599, 590, 591), (586, 580, 592, 593, 600, 601), (593, 594, 603, 600), (584, 583, 588, 589, 596, 597), (587, 586, 601, 602), (588, 591, 590, 589), (592, 595, 594, 593), (596, 589, 590, 599), (596, 599, 598, 597), (600, 603, 602, 601), (585, 584, 597, 598), (700, 605, 607, 701), (701, 607, 609, 702), (702, 609, 611, 703), (703, 611, 613, 704), (704, 613, 615, 705), (705, 615, 617, 706), (706, 617, 619, 707), (707, 619, 621, 708), (708, 621, 623, 709), (709, 623, 625, 710), (710, 625, 627, 711), (711, 627, 629, 712), (712, 629, 631, 713), (713, 631, 633, 714), (714, 633, 635, 715), (715, 635, 637, 716), (716, 637, 639, 717), (717, 639, 641, 718), (718, 641, 643, 719), (719, 643, 645, 720), (720, 645, 647, 721), (721, 647, 649, 722), (722, 649, 651, 723), (723, 651, 653, 724), (724, 653, 655, 725), (725, 655, 657, 726), (726, 657, 659, 727), (727, 659, 661, 728), (728, 661, 663, 729), (729, 663, 665, 730), (730, 665, 667, 731), (731, 667, 605, 700), (666, 699, 668, 604), (664, 698, 699, 666), (662, 697, 698, 664), (660, 696, 697, 662), (658, 695, 696, 660), (656, 694, 695, 658), (654, 693, 694, 656), (652, 692, 693, 654), (650, 691, 692, 652), (648, 690, 691, 650), (646, 689, 690, 648), (644, 688, 689, 646), (642, 687, 688, 644), (640, 686, 687, 642), (638, 685, 686, 640), (636, 684, 685, 638), (634, 683, 684, 636), (632, 682, 683, 634), (630, 681, 682, 632), (628, 680, 681, 630), (626, 679, 680, 628), (624, 678, 679, 626), (622, 677, 678, 624), (620, 676, 677, 622), (618, 675, 676, 620), (616, 674, 675, 618), (614, 673, 674, 616), (612, 672, 673, 614), (610, 671, 672, 612), (608, 670, 671, 610), (606, 669, 670, 608), (604, 668, 669, 606)])
me_cube.polygons.foreach_set('use_smooth', [1, 1, 1, 1, 1, 1, 1, 1, 1, 1, 1, 1, 1, 1, 1, 1, 1, 1, 1, 1, 1, 1, 1, 1, 1, 1, 1, 1, 1, 1, 1, 1, 1, 1, 1, 1, 1, 1, 1, 1, 1, 1, 1, 1, 1, 1, 1, 1, 1, 1, 1, 1, 1, 1, 1, 1, 1, 1, 1, 1, 1, 1, 1, 1, 1, 1, 1, 1, 1, 1, 1, 1, 1, 1, 1, 1, 1, 1, 1, 1, 1, 1, 1, 1, 1, 1, 1, 1, 1, 1, 1, 1, 1, 1, 1, 1, 1, 1, 1, 1, 1, 1, 1, 1, 1, 1, 1, 1, 1, 1, 1, 1, 1, 1, 1, 1, 1, 1, 1, 1, 1, 1, 1, 1, 1, 1, 1, 1, 1, 1, 1, 1, 1, 1, 1, 1, 1, 1, 1, 1, 1, 1, 1, 1, 1, 1, 1, 1, 1, 1, 1, 1, 1, 1, 1, 1, 1, 1, 1, 1, 1, 1, 1, 1, 1, 1, 1, 1, 1, 1, 1, 1, 1, 1, 1, 1, 1, 1, 1, 1, 1, 1, 1, 1, 1, 1, 1, 1, 1, 1, 1, 1, 1, 1, 1, 1, 1, 1, 1, 1, 1, 1, 1, 1, 1, 1, 1, 1, 1, 1, 1, 1, 1, 1, 1, 1, 1, 1, 1, 1, 1, 1, 1, 1, 1, 1, 1, 1, 1, 1, 1, 1, 1, 1, 1, 1, 1, 1, 1, 1, 1, 1, 1, 1, 1, 1, 1, 1, 1, 1, 1, 1, 1, 1, 1, 1, 1, 1, 1, 1, 1, 1, 1, 1, 1, 1, 1, 1, 1, 1, 1, 1, 1, 1, 1, 1, 1, 1, 1, 1, 1, 1, 1, 1, 1, 1, 1, 1, 1, 1, 1, 1, 1, 1, 1, 1, 1, 1, 1, 1, 1, 1, 1, 1, 1, 1, 1, 1, 1, 1, 1, 1, 1, 1, 1, 1, 1, 1, 1, 1, 1, 1, 1, 1, 1, 1, 1, 1, 1, 1, 1, 1, 1, 1, 1, 1, 1, 1, 1, 1, 1, 1, 1, 1, 1, 1, 1, 1, 1, 1, 1, 1, 1, 1, 1, 1, 1, 1, 1, 1, 1, 1, 1, 1, 1, 1, 1, 1, 1, 0, 0, 0, 0, 0, 0, 0, 0, 0, 0, 0, 0, 0, 0, 0, 0, 0, 0, 0, 0, 0, 0, 0, 0, 0, 0, 0, 0, 0, 0, 0, 0, 0, 0, 0, 0, 0, 0, 0, 0, 0, 0, 0, 0, 0, 0, 0, 0, 0, 0, 0, 0, 0, 0, 0, 0, 0, 0, 0, 0, 0, 0, 0, 0])
me_cube.polygons.foreach_set('material_index', [0, 0, 0, 0, 0, 0, 0, 0, 0, 0, 0, 0, 0, 0, 0, 0, 0, 0, 0, 0, 0, 0, 0, 0, 0, 0, 0, 0, 0, 0, 0, 0, 0, 0, 0, 0, 0, 0, 0, 0, 0, 0, 0, 0, 0, 0, 0, 0, 0, 0, 0, 0, 0, 0, 0, 0, 0, 0, 0, 0, 0, 0, 0, 0, 0, 0, 0, 0, 0, 0, 0, 0, 0, 0, 0, 0, 0, 0, 0, 0, 0, 0, 0, 0, 0, 0, 0, 0, 0, 0, 0, 0, 0, 0, 0, 0, 0, 0, 0, 0, 0, 0, 0, 0, 0, 0, 0, 0, 0, 0, 0, 0, 0, 0, 0, 0, 0, 0, 0, 0, 0, 0, 0, 0, 0, 0, 0, 0, 0, 0, 0, 0, 0, 0, 0, 0, 0, 0, 0, 0, 0, 0, 0, 0, 0, 0, 0, 0, 0, 0, 0, 0, 0, 0, 0, 0, 0, 0, 0, 0, 0, 0, 0, 0, 0, 0, 0, 0, 0, 0, 0, 0, 0, 0, 0, 0, 0, 0, 0, 0, 0, 0, 0, 0, 0, 0, 0, 0, 0, 0, 0, 0, 0, 0, 0, 0, 0, 0, 0, 0, 0, 0, 0, 0, 0, 0, 0, 0, 0, 0, 0, 0, 0, 0, 0, 0, 0, 0, 0, 0, 0, 0, 0, 0, 0, 0, 0, 0, 0, 0, 0, 0, 0, 0, 0, 0, 0, 0, 0, 0, 0, 0, 0, 0, 0, 0, 0, 0, 0, 0, 0, 0, 0, 0, 0, 0, 0, 0, 0, 0, 0, 0, 0, 0, 0, 0, 0, 0, 0, 0, 0, 0, 0, 0, 0, 0, 0, 0, 0, 0, 0, 0, 0, 0, 0, 0, 0, 0, 0, 0, 0, 0, 0, 0, 0, 0, 0, 0, 0, 0, 0, 0, 0, 0, 0, 0, 0, 0, 0, 0, 2, 2, 2, 2, 2, 2, 2, 2, 2, 2, 2, 2, 2, 2, 2, 2, 2, 2, 2, 2, 2, 2, 2, 2, 2, 2, 2, 2, 2, 2, 2, 2, 2, 2, 2, 2, 2, 2, 2, 2, 2, 2, 2, 2, 2, 1, 1, 1, 1, 1, 1, 1, 1, 1, 1, 1, 1, 1, 1, 2, 2, 2, 2, 2, 2, 2, 2, 2, 2, 2, 2, 2, 2, 2, 2, 2, 2, 2, 2, 2, 2, 2, 2, 2, 2, 2, 2, 2, 2, 2, 2, 2, 2, 2, 2, 2, 2, 2, 2, 2, 2, 2, 2, 2, 2, 2, 2, 2, 2, 2, 2, 2, 2, 2, 2, 2, 2, 2, 2, 2, 2, 2, 2])
_uv = me_cube.uv_layers.new(name='UVMap')
_uv.uv.foreach_set('vector', [0.375, 0.274, 0.4186, 0.25, 0.5814, 0.25, 0.625, 0.274, 0.625, 0.2999, 0.375, 0.2999, 0.3906, 0.1867, 0.3906, 0.125, 0.3906, 0.125, 0.3906, 0.1867, 0.83, 0.5142, 0.8251, 0.5133, 0.8251, 0.5, 0.851, 0.5, 0.875, 0.5479, 0.875, 0.5633, 0.8501, 0.5633, 0.8496, 0.5535, 0.8482, 0.5441, 0.8459, 0.5355, 0.8428, 0.5279, 0.839, 0.5217, 0.8347, 0.5171, 0.375, 0.2999, 0.625, 0.2999, 0.625, 0.375, 0.375, 0.375, 0.375, 0.375, 0.625, 0.375, 0.625, 0.4501, 0.375, 0.4501, 0.25, 0.5, 0.3251, 0.5, 0.3251, 0.5633, 0.25, 0.5633, 0.1749, 0.5, 0.25, 0.5, 0.25, 0.5633, 0.1749, 0.5633, 0.6094, 0.555, 0.575, 0.5172, 0.575, 0.5172, 0.6094, 0.555, 0.7549, 0.5142, 0.75, 0.5133, 0.75, 0.5, 0.8251, 0.5, 0.8251, 0.5133, 0.8202, 0.5142, 0.8155, 0.5171, 0.8112, 0.5217, 0.8074, 0.5279, 0.8043, 0.5355, 0.802, 0.5441, 0.8006, 0.5535, 0.8001, 0.5633, 0.775, 0.5633, 0.775, 0.5633, 0.7745, 0.5535, 0.7731, 0.5441, 0.7708, 0.5355, 0.7677, 0.5279, 0.7639, 0.5217, 0.7596, 0.5171, 0.7745, 0.573, 0.775, 0.5633, 0.8001, 0.5633, 0.8006, 0.573, 0.802, 0.5824, 0.8043, 0.591, 0.8074, 0.5986, 0.8112, 0.6048, 0.8155, 0.6095, 0.8202, 0.6123, 0.8251, 0.6133, 0.8251, 0.625, 0.75, 0.625, 0.75, 0.6133, 0.7549, 0.6123, 0.7596, 0.6095, 0.7639, 0.6048, 0.7677, 0.5986, 0.7708, 0.591, 0.7731, 0.5824, 0.6749, 0.5133, 0.6749, 0.5, 0.75, 0.5, 0.75, 0.5133, 0.75, 0.5133, 0.7451, 0.5142, 0.7404, 0.5171, 0.7361, 0.5217, 0.7323, 0.5279, 0.7292, 0.5355, 0.7269, 0.5441, 0.7255, 0.5535, 0.725, 0.5633, 0.725, 0.5633, 0.6999, 0.5633, 0.6999, 0.5633, 0.6994, 0.5535, 0.698, 0.5441, 0.6957, 0.5355, 0.6926, 0.5279, 0.6888, 0.5217, 0.6845, 0.5171, 0.6798, 0.5142, 0.6999, 0.5633, 0.725, 0.5633, 0.7255, 0.573, 0.7269, 0.5824, 0.7292, 0.591, 0.7323, 0.5986, 0.7361, 0.6048, 0.7404, 0.6095, 0.7451, 0.6123, 0.75, 0.6133, 0.75, 0.6133, 0.75, 0.625, 0.6749, 0.625, 0.6749, 0.6133, 0.6798, 0.6123, 0.6845, 0.6095, 0.6888, 0.6048, 0.6926, 0.5986, 0.6957, 0.591, 0.698, 0.5824, 0.6994, 0.573, 0.149, 0.5, 0.125, 0.5479, 0.125, 0.5633, 0.1749, 0.5633, 0.1749, 0.5, 0.6749, 0.6133, 0.6749, 0.625, 0.625, 0.625, 0.625, 0.5633, 0.6499, 0.5633, 0.6504, 0.573, 0.6518, 0.5824, 0.6541, 0.591, 0.6572, 0.5986, 0.661, 0.6048, 0.6653, 0.6095, 0.67, 0.6123, 0.6749, 0.6133, 0.3251, 0.5, 0.351, 0.5, 0.375, 0.5479, 0.375, 0.5633, 0.3251, 0.5633, 0.8496, 0.573, 0.8501, 0.5633, 0.875, 0.5633, 0.875, 0.625, 0.8251, 0.625, 0.8251, 0.6133, 0.83, 0.6123, 0.8347, 0.6095, 0.839, 0.6048, 0.8428, 0.5986, 0.8459, 0.591, 0.8482, 0.5824, 0.375, 0.4501, 0.625, 0.4501, 0.625, 0.476, 0.5814, 0.5, 0.4186, 0.5, 0.375, 0.476, 0.625, 0.5633, 0.625, 0.5479, 0.649, 0.5, 0.6749, 0.5, 0.6749, 0.5133, 0.6749, 0.5133, 0.67, 0.5142, 0.6653, 0.5171, 0.661, 0.5217, 0.6572, 0.5279, 0.6541, 0.5355, 0.6518, 0.5441, 0.6504, 0.5535, 0.6499, 0.5633, 0.6499, 0.5633, 0.3906, 0.625, 0.3906, 0.5633, 0.3906, 0.5633, 0.3906, 0.625, 1.0, 0.9502, 1.0, 0.5, 0.9688, 0.5, 0.9688, 0.9502, 0.9688, 0.9502, 0.9688, 0.5, 0.9375, 0.5, 0.9375, 0.9502, 0.9375, 0.5, 0.9062, 0.5, 0.9062, 0.9502, 0.9375, 0.9502, 0.9062, 0.5, 0.875, 0.5, 0.875, 0.9502, 0.9062, 0.9502, 0.875, 0.5, 0.8438, 0.5, 0.8438, 0.9502, 0.875, 0.9502, 0.8438, 0.5, 0.8125, 0.5, 0.8125, 0.9502, 0.8438, 0.9502, 0.8125, 0.5, 0.7812, 0.5, 0.7812, 0.9502, 0.8125, 0.9502, 0.7812, 0.5, 0.75, 0.5, 0.75, 0.9502, 0.7812, 0.9502, 0.75, 0.5, 0.7188, 0.5, 0.7188, 0.9502, 0.75, 0.9502, 0.7188, 0.5, 0.6875, 0.5, 0.6875, 0.9502, 0.7188, 0.9502, 0.6875, 0.5, 0.6562, 0.5, 0.6562, 0.9502, 0.6875, 0.9502, 0.6562, 0.5, 0.625, 0.5, 0.625, 0.9502, 0.6562, 0.9502, 0.625, 0.5, 0.5938, 0.5, 0.5938, 0.9502, 0.625, 0.9502, 0.5938, 0.5, 0.5625, 0.5, 0.5625, 0.9502, 0.5938, 0.9502, 0.5625, 0.5, 0.5312, 0.5, 0.5312, 0.9502, 0.5625, 0.9502, 0.5312, 0.5, 0.5, 0.5, 0.5, 0.9502, 0.5312, 0.9502, 0.5, 0.5, 0.4688, 0.5, 0.4688, 0.9502, 0.5, 0.9502, 0.4688, 0.5, 0.4375, 0.5, 0.4375, 0.9502, 0.4688, 0.9502, 0.4375, 0.9502, 0.4375, 0.5, 0.4062, 0.5, 0.4062, 0.9502, 0.4062, 0.9502, 0.4062, 0.5, 0.375, 0.5, 0.375, 0.9502, 0.375, 0.9502, 0.375, 0.5, 0.3438, 0.5, 0.3438, 0.9502, 0.3438, 0.9502, 0.3438, 0.5, 0.3125, 0.5, 0.3125, 0.9502, 0.3125, 0.9502, 0.3125, 0.5, 0.2812, 0.5, 0.2812, 0.9502, 0.2812, 0.9502, 0.2812, 0.5, 0.25, 0.5, 0.25, 0.9502, 0.25, 0.9502, 0.25, 0.5, 0.2188, 0.5, 0.2188, 0.9502, 0.2188, 0.9502, 0.2188, 0.5, 0.1875, 0.5, 0.1875, 0.9502, 0.1875, 0.9502, 0.1875, 0.5, 0.1562, 0.5, 0.1562, 0.9502, 0.1562, 0.9502, 0.1562, 0.5, 0.125, 0.5, 0.125, 0.9502, 0.125, 0.9502, 0.125, 0.5, 0.09375, 0.5, 0.09375, 0.9502, 0.09375, 0.9502, 0.09375, 0.5, 0.0625, 0.5, 0.0625, 0.9502, 0.0625, 0.9502, 0.0625, 0.5, 0.03125, 0.5, 0.03125, 0.9502, 0.03125, 0.9502, 0.03125, 0.5, 0.0, 0.5, 0.0, 0.9502, 0.7032, 0.01461, 0.75, 0.01, 0.7968, 0.01461, 0.8418, 0.02827, 0.8833, 0.05045, 0.9197, 0.08029, 0.9496, 0.1167, 0.9717, 0.1582, 0.9854, 0.2032, 0.99, 0.25, 0.9854, 0.2968, 0.9717, 0.3418, 0.9496, 0.3833, 0.9197, 0.4197, 0.8833, 0.4496, 0.8418, 0.4717, 0.7968, 0.4854, 0.75, 0.49, 0.7032, 0.4854, 0.6582, 0.4717, 0.6167, 0.4496, 0.5803, 0.4197, 0.5504, 0.3833, 0.5283, 0.3418, 0.5146, 0.2968, 0.51, 0.25, 0.5146, 0.2032, 0.5283, 0.1582, 0.5504, 0.1167, 0.5803, 0.08029, 0.6167, 0.05045, 0.6582, 0.02827, 1.0, 0.9502, 1.0, 0.5, 0.9688, 0.5, 0.9688, 0.9502, 0.9688, 0.9502, 0.9688, 0.5, 0.9375, 0.5, 0.9375, 0.9502, 0.9375, 0.5, 0.9062, 0.5, 0.9062, 0.9502, 0.9375, 0.9502, 0.9062, 0.5, 0.875, 0.5, 0.875, 0.9502, 0.9062, 0.9502, 0.875, 0.5, 0.8438, 0.5, 0.8438, 0.9502, 0.875, 0.9502, 0.8438, 0.5, 0.8125, 0.5, 0.8125, 0.9502, 0.8438, 0.9502, 0.8125, 0.5, 0.7812, 0.5, 0.7812, 0.9502, 0.8125, 0.9502, 0.7812, 0.5, 0.75, 0.5, 0.75, 0.9502, 0.7812, 0.9502, 0.75, 0.9502, 0.75, 0.5, 0.7188, 0.5, 0.7188, 0.9502, 0.75, 0.9502, 0.7188, 0.5, 0.6875, 0.5, 0.6875, 0.9502, 0.7188, 0.9502, 0.6875, 0.5, 0.6562, 0.5, 0.6562, 0.9502, 0.6875, 0.9502, 0.6562, 0.5, 0.625, 0.5, 0.625, 0.9502, 0.6562, 0.9502, 0.625, 0.5, 0.5938, 0.5, 0.5938, 0.9502, 0.625, 0.9502, 0.5938, 0.5, 0.5625, 0.5, 0.5625, 0.9502, 0.5938, 0.9502, 0.5625, 0.5, 0.5312, 0.5, 0.5312, 0.9502, 0.5625, 0.9502, 0.5312, 0.5, 0.5, 0.5, 0.5, 0.9502, 0.5312, 0.9502, 0.5, 0.9502, 0.5, 0.5, 0.4688, 0.5, 0.4688, 0.9502, 0.5, 0.9502, 0.4688, 0.5, 0.4375, 0.5, 0.4375, 0.9502, 0.4688, 0.9502, 0.4375, 0.9502, 0.4375, 0.5, 0.4062, 0.5, 0.4062, 0.9502, 0.4062, 0.9502, 0.4062, 0.5, 0.375, 0.5, 0.375, 0.9502, 0.375, 0.9502, 0.375, 0.5, 0.3438, 0.5, 0.3438, 0.9502, 0.3438, 0.9502, 0.3438, 0.5, 0.3125, 0.5, 0.3125, 0.9502, 0.3125, 0.9502, 0.3125, 0.5, 0.2812, 0.5, 0.2812, 0.9502, 0.25, 0.9502, 0.2812, 0.9502, 0.2812, 0.5, 0.25, 0.5, 0.25, 0.9502, 0.25, 0.9502, 0.25, 0.5, 0.2188, 0.5, 0.2188, 0.9502, 0.2188, 0.9502, 0.2188, 0.5, 0.1875, 0.5, 0.1875, 0.9502, 0.1875, 0.9502, 0.1875, 0.5, 0.1562, 0.5, 0.1562, 0.9502, 0.1562, 0.9502, 0.1562, 0.5, 0.125, 0.5, 0.125, 0.9502, 0.125, 0.9502, 0.125, 0.5, 0.09375, 0.5, 0.09375, 0.9502, 0.09375, 0.9502, 0.09375, 0.5, 0.0625, 0.5, 0.0625, 0.9502, 0.0625, 0.9502, 0.0625, 0.5, 0.03125, 0.5, 0.03125, 0.9502, 0.0, 0.9502, 0.03125, 0.9502, 0.03125, 0.5, 0.0, 0.5, 0.0, 0.9502, 0.6582, 0.02827, 0.7032, 0.01461, 0.75, 0.01, 0.7968, 0.01461, 0.8418, 0.02827, 0.8833, 0.05045, 0.9197, 0.08029, 0.9496, 0.1167, 0.9717, 0.1582, 0.9854, 0.2032, 0.99, 0.25, 0.9854, 0.2968, 0.9717, 0.3418, 0.9496, 0.3833, 0.9197, 0.4197, 0.8833, 0.4496, 0.8418, 0.4717, 0.7968, 0.4854, 0.75, 0.49, 0.7032, 0.4854, 0.6582, 0.4717, 0.6167, 0.4496, 0.5803, 0.4197, 0.5504, 0.3833, 0.5283, 0.3418, 0.5146, 0.2968, 0.51, 0.25, 0.5146, 0.2032, 0.5283, 0.1582, 0.5504, 0.1167, 0.5803, 0.08029, 0.6167, 0.05045, 1.0, 0.9502, 1.0, 0.5, 0.9688, 0.5, 0.9688, 0.9502, 0.9688, 0.9502, 0.9688, 0.5, 0.9375, 0.5, 0.9375, 0.9502, 0.9375, 0.5, 0.9062, 0.5, 0.9062, 0.9502, 0.9375, 0.9502, 0.9062, 0.5, 0.875, 0.5, 0.875, 0.9502, 0.9062, 0.9502, 0.875, 0.5, 0.8438, 0.5, 0.8438, 0.9502, 0.875, 0.9502, 0.8438, 0.5, 0.8125, 0.5, 0.8125, 0.9502, 0.8438, 0.9502, 0.8125, 0.5, 0.7812, 0.5, 0.7812, 0.9502, 0.8125, 0.9502, 0.7812, 0.5, 0.75, 0.5, 0.75, 0.9502, 0.7812, 0.9502, 0.75, 0.5, 0.7188, 0.5, 0.7188, 0.9502, 0.75, 0.9502, 0.75, 0.9502, 0.7188, 0.5, 0.6875, 0.5, 0.6875, 0.9502, 0.7188, 0.9502, 0.6875, 0.5, 0.6562, 0.5, 0.6562, 0.9502, 0.6875, 0.9502, 0.6562, 0.5, 0.625, 0.5, 0.625, 0.9502, 0.6562, 0.9502, 0.625, 0.5, 0.5938, 0.5, 0.5938, 0.9502, 0.625, 0.9502, 0.5938, 0.5, 0.5625, 0.5, 0.5625, 0.9502, 0.5938, 0.9502, 0.5625, 0.5, 0.5312, 0.5, 0.5312, 0.9502, 0.5625, 0.9502, 0.5312, 0.5, 0.5, 0.5, 0.5, 0.9502, 0.5312, 0.9502, 0.5, 0.5, 0.4688, 0.5, 0.4688, 0.9502, 0.5, 0.9502, 0.5, 0.9502, 0.4688, 0.5, 0.4375, 0.5, 0.4375, 0.9502, 0.4688, 0.9502, 0.4375, 0.9502, 0.4375, 0.5, 0.4062, 0.5, 0.4062, 0.9502, 0.4062, 0.9502, 0.4062, 0.5, 0.375, 0.5, 0.375, 0.9502, 0.375, 0.9502, 0.375, 0.5, 0.3438, 0.5, 0.3438, 0.9502, 0.3438, 0.9502, 0.3438, 0.5, 0.3125, 0.5, 0.3125, 0.9502, 0.3125, 0.9502, 0.3125, 0.5, 0.2812, 0.5, 0.2812, 0.9502, 0.2812, 0.9502, 0.2812, 0.5, 0.25, 0.5, 0.25, 0.9502, 0.25, 0.9502, 0.25, 0.9502, 0.25, 0.5, 0.2188, 0.5, 0.2188, 0.9502, 0.2188, 0.9502, 0.2188, 0.5, 0.1875, 0.5, 0.1875, 0.9502, 0.1875, 0.9502, 0.1875, 0.5, 0.1562, 0.5, 0.1562, 0.9502, 0.1562, 0.9502, 0.1562, 0.5, 0.125, 0.5, 0.125, 0.9502, 0.125, 0.9502, 0.125, 0.5, 0.09375, 0.5, 0.09375, 0.9502, 0.09375, 0.9502, 0.09375, 0.5, 0.0625, 0.5, 0.0625, 0.9502, 0.0625, 0.9502, 0.0625, 0.5, 0.03125, 0.5, 0.03125, 0.9502, 0.03125, 0.9502, 0.03125, 0.5, 0.0, 0.5, 0.0, 0.9502, 0.0, 0.9502, 0.7968, 0.01461, 0.8418, 0.02827, 0.8833, 0.05045, 0.9197, 0.08029, 0.9496, 0.1167, 0.9717, 0.1582, 0.9854, 0.2032, 0.99, 0.25, 0.9854, 0.2968, 0.9717, 0.3418, 0.9496, 0.3833, 0.9197, 0.4197, 0.8833, 0.4496, 0.8418, 0.4717, 0.7968, 0.4854, 0.75, 0.49, 0.7032, 0.4854, 0.6582, 0.4717, 0.6167, 0.4496, 0.5803, 0.4197, 0.5504, 0.3833, 0.5283, 0.3418, 0.5146, 0.2968, 0.51, 0.25, 0.5146, 0.2032, 0.5283, 0.1582, 0.5504, 0.1167, 0.5803, 0.08029, 0.6167, 0.05045, 0.6582, 0.02827, 0.7032, 0.01461, 0.75, 0.01, 0.425, 0.5172, 0.3906, 0.555, 0.3906, 0.555, 0.425, 0.5172, 0.3251, 0.5633, 0.375, 0.5633, 0.375, 0.625, 0.3251, 0.625, 0.125, 0.5633, 0.1749, 0.5633, 0.1749, 0.625, 0.125, 0.625, 0.1749, 0.5633, 0.25, 0.5633, 0.25, 0.625, 0.1749, 0.625, 0.25, 0.5633, 0.3251, 0.5633, 0.3251, 0.625, 0.25, 0.625, 0.4186, 0.25, 0.375, 0.274, 0.375, 0.2999, 0.625, 0.2999, 0.625, 0.274, 0.5814, 0.25, 0.6094, 0.5633, 0.6094, 0.555, 0.6094, 0.555, 0.6094, 0.5633, 0.83, 0.5142, 0.8347, 0.5171, 0.839, 0.5217, 0.8428, 0.5279, 0.8459, 0.5355, 0.8482, 0.5441, 0.8496, 0.5535, 0.8501, 0.5633, 0.875, 0.5633, 0.875, 0.5479, 0.851, 0.5, 0.8251, 0.5, 0.8251, 0.5133, 0.375, 0.2999, 0.375, 0.375, 0.625, 0.375, 0.625, 0.2999, 0.375, 0.375, 0.375, 0.4501, 0.625, 0.4501, 0.625, 0.375, 0.25, 0.5, 0.25, 0.5633, 0.3251, 0.5633, 0.3251, 0.5, 0.1749, 0.5, 0.1749, 0.5633, 0.25, 0.5633, 0.25, 0.5, 0.6094, 0.125, 0.6094, 0.1867, 0.6094, 0.1867, 0.6094, 0.125, 0.7549, 0.5142, 0.7596, 0.5171, 0.7639, 0.5217, 0.7677, 0.5279, 0.7708, 0.5355, 0.7731, 0.5441, 0.7745, 0.5535, 0.775, 0.5633, 0.775, 0.5633, 0.8001, 0.5633, 0.8006, 0.5535, 0.802, 0.5441, 0.8043, 0.5355, 0.8074, 0.5279, 0.8112, 0.5217, 0.8155, 0.5171, 0.8202, 0.5142, 0.8251, 0.5133, 0.8251, 0.5, 0.75, 0.5, 0.75, 0.5133, 0.7745, 0.573, 0.7731, 0.5824, 0.7708, 0.591, 0.7677, 0.5986, 0.7639, 0.6048, 0.7596, 0.6095, 0.7549, 0.6123, 0.75, 0.6133, 0.75, 0.625, 0.8251, 0.625, 0.8251, 0.6133, 0.8202, 0.6123, 0.8155, 0.6095, 0.8112, 0.6048, 0.8074, 0.5986, 0.8043, 0.591, 0.802, 0.5824, 0.8006, 0.573, 0.8001, 0.5633, 0.775, 0.5633, 0.6749, 0.5133, 0.6798, 0.5142, 0.6845, 0.5171, 0.6888, 0.5217, 0.6926, 0.5279, 0.6957, 0.5355, 0.698, 0.5441, 0.6994, 0.5535, 0.6999, 0.5633, 0.6999, 0.5633, 0.725, 0.5633, 0.725, 0.5633, 0.7255, 0.5535, 0.7269, 0.5441, 0.7292, 0.5355, 0.7323, 0.5279, 0.7361, 0.5217, 0.7404, 0.5171, 0.7451, 0.5142, 0.75, 0.5133, 0.75, 0.5133, 0.75, 0.5, 0.6749, 0.5, 0.6999, 0.5633, 0.6994, 0.573, 0.698, 0.5824, 0.6957, 0.591, 0.6926, 0.5986, 0.6888, 0.6048, 0.6845, 0.6095, 0.6798, 0.6123, 0.6749, 0.6133, 0.6749, 0.625, 0.75, 0.625, 0.75, 0.6133, 0.75, 0.6133, 0.7451, 0.6123, 0.7404, 0.6095, 0.7361, 0.6048, 0.7323, 0.5986, 0.7292, 0.591, 0.7269, 0.5824, 0.7255, 0.573, 0.725, 0.5633, 0.6749, 0.6133, 0.6749, 0.6133, 0.67, 0.6123, 0.6653, 0.6095, 0.661, 0.6048, 0.6572, 0.5986, 0.6541, 0.591, 0.6518, 0.5824, 0.6504, 0.573, 0.6499, 0.5633, 0.625, 0.5633, 0.625, 0.625, 0.6749, 0.625, 0.3251, 0.5, 0.3251, 0.5633, 0.375, 0.5633, 0.375, 0.5479, 0.351, 0.5, 0.8496, 0.573, 0.8482, 0.5824, 0.8459, 0.591, 0.8428, 0.5986, 0.839, 0.6048, 0.8347, 0.6095, 0.83, 0.6123, 0.8251, 0.6133, 0.8251, 0.625, 0.875, 0.625, 0.875, 0.5633, 0.8501, 0.5633, 0.375, 0.4501, 0.375, 0.476, 0.4186, 0.5, 0.5814, 0.5, 0.625, 0.476, 0.625, 0.4501, 0.625, 0.5633, 0.6499, 0.5633, 0.6499, 0.5633, 0.6504, 0.5535, 0.6518, 0.5441, 0.6541, 0.5355, 0.6572, 0.5279, 0.661, 0.5217, 0.6653, 0.5171, 0.67, 0.5142, 0.6749, 0.5133, 0.6749, 0.5133, 0.6749, 0.5, 0.649, 0.5, 0.625, 0.5479, 0.575, 0.2328, 0.6094, 0.195, 0.6094, 0.195, 0.575, 0.2328, 1.0, 0.9502, 0.9688, 0.9502, 0.9688, 0.5, 1.0, 0.5, 0.9688, 0.9502, 0.9375, 0.9502, 0.9375, 0.5, 0.9688, 0.5, 0.9375, 0.5, 0.9375, 0.9502, 0.9062, 0.9502, 0.9062, 0.5, 0.9062, 0.5, 0.9062, 0.9502, 0.875, 0.9502, 0.875, 0.5, 0.875, 0.5, 0.875, 0.9502, 0.8438, 0.9502, 0.8438, 0.5, 0.8438, 0.5, 0.8438, 0.9502, 0.8125, 0.9502, 0.8125, 0.5, 0.8125, 0.5, 0.8125, 0.9502, 0.7812, 0.9502, 0.7812, 0.5, 0.7812, 0.5, 0.7812, 0.9502, 0.75, 0.9502, 0.75, 0.5, 0.75, 0.5, 0.75, 0.9502, 0.7188, 0.9502, 0.7188, 0.5, 0.7188, 0.5, 0.7188, 0.9502, 0.6875, 0.9502, 0.6875, 0.5, 0.6875, 0.5, 0.6875, 0.9502, 0.6562, 0.9502, 0.6562, 0.5, 0.6562, 0.5, 0.6562, 0.9502, 0.625, 0.9502, 0.625, 0.5, 0.625, 0.5, 0.625, 0.9502, 0.5938, 0.9502, 0.5938, 0.5, 0.5938, 0.5, 0.5938, 0.9502, 0.5625, 0.9502, 0.5625, 0.5, 0.5625, 0.5, 0.5625, 0.9502, 0.5312, 0.9502, 0.5312, 0.5, 0.5312, 0.5, 0.5312, 0.9502, 0.5, 0.9502, 0.5, 0.5, 0.5, 0.5, 0.5, 0.9502, 0.4688, 0.9502, 0.4688, 0.5, 0.4688, 0.5, 0.4688, 0.9502, 0.4375, 0.9502, 0.4375, 0.5, 0.4375, 0.9502, 0.4062, 0.9502, 0.4062, 0.5, 0.4375, 0.5, 0.4062, 0.9502, 0.375, 0.9502, 0.375, 0.5, 0.4062, 0.5, 0.375, 0.9502, 0.3438, 0.9502, 0.3438, 0.5, 0.375, 0.5, 0.3438, 0.9502, 0.3125, 0.9502, 0.3125, 0.5, 0.3438, 0.5, 0.3125, 0.9502, 0.2812, 0.9502, 0.2812, 0.5, 0.3125, 0.5, 0.2812, 0.9502, 0.25, 0.9502, 0.25, 0.5, 0.2812, 0.5, 0.25, 0.9502, 0.2188, 0.9502, 0.2188, 0.5, 0.25, 0.5, 0.2188, 0.9502, 0.1875, 0.9502, 0.1875, 0.5, 0.2188, 0.5, 0.1875, 0.9502, 0.1562, 0.9502, 0.1562, 0.5, 0.1875, 0.5, 0.1562, 0.9502, 0.125, 0.9502, 0.125, 0.5, 0.1562, 0.5, 0.125, 0.9502, 0.09375, 0.9502, 0.09375, 0.5, 0.125, 0.5, 0.09375, 0.9502, 0.0625, 0.9502, 0.0625, 0.5, 0.09375, 0.5, 0.0625, 0.9502, 0.03125, 0.9502, 0.03125, 0.5, 0.0625, 0.5, 0.03125, 0.9502, 0.0, 0.9502, 0.0, 0.5, 0.03125, 0.5, 0.7032, 0.01461, 0.6582, 0.02827, 0.6167, 0.05045, 0.5803, 0.08029, 0.5504, 0.1167, 0.5283, 0.1582, 0.5146, 0.2032, 0.51, 0.25, 0.5146, 0.2968, 0.5283, 0.3418, 0.5504, 0.3833, 0.5803, 0.4197, 0.6167, 0.4496, 0.6582, 0.4717, 0.7032, 0.4854, 0.75, 0.49, 0.7968, 0.4854, 0.8418, 0.4717, 0.8833, 0.4496, 0.9197, 0.4197, 0.9496, 0.3833, 0.9717, 0.3418, 0.9854, 0.2968, 0.99, 0.25, 0.9854, 0.2032, 0.9717, 0.1582, 0.9496, 0.1167, 0.9197, 0.08029, 0.8833, 0.05045, 0.8418, 0.02827, 0.7968, 0.01461, 0.75, 0.01, 1.0, 0.9502, 0.9688, 0.9502, 0.9688, 0.5, 1.0, 0.5, 0.9688, 0.9502, 0.9375, 0.9502, 0.9375, 0.5, 0.9688, 0.5, 0.9375, 0.5, 0.9375, 0.9502, 0.9062, 0.9502, 0.9062, 0.5, 0.9062, 0.5, 0.9062, 0.9502, 0.875, 0.9502, 0.875, 0.5, 0.875, 0.5, 0.875, 0.9502, 0.8438, 0.9502, 0.8438, 0.5, 0.8438, 0.5, 0.8438, 0.9502, 0.8125, 0.9502, 0.8125, 0.5, 0.8125, 0.5, 0.8125, 0.9502, 0.7812, 0.9502, 0.7812, 0.5, 0.7812, 0.5, 0.7812, 0.9502, 0.75, 0.9502, 0.75, 0.5, 0.75, 0.9502, 0.75, 0.9502, 0.7188, 0.9502, 0.7188, 0.5, 0.75, 0.5, 0.7188, 0.5, 0.7188, 0.9502, 0.6875, 0.9502, 0.6875, 0.5, 0.6875, 0.5, 0.6875, 0.9502, 0.6562, 0.9502, 0.6562, 0.5, 0.6562, 0.5, 0.6562, 0.9502, 0.625, 0.9502, 0.625, 0.5, 0.625, 0.5, 0.625, 0.9502, 0.5938, 0.9502, 0.5938, 0.5, 0.5938, 0.5, 0.5938, 0.9502, 0.5625, 0.9502, 0.5625, 0.5, 0.5625, 0.5, 0.5625, 0.9502, 0.5312, 0.9502, 0.5312, 0.5, 0.5312, 0.5, 0.5312, 0.9502, 0.5, 0.9502, 0.5, 0.5, 0.5, 0.9502, 0.5, 0.9502, 0.4688, 0.9502, 0.4688, 0.5, 0.5, 0.5, 0.4688, 0.5, 0.4688, 0.9502, 0.4375, 0.9502, 0.4375, 0.5, 0.4375, 0.9502, 0.4062, 0.9502, 0.4062, 0.5, 0.4375, 0.5, 0.4062, 0.9502, 0.375, 0.9502, 0.375, 0.5, 0.4062, 0.5, 0.375, 0.9502, 0.3438, 0.9502, 0.3438, 0.5, 0.375, 0.5, 0.3438, 0.9502, 0.3125, 0.9502, 0.3125, 0.5, 0.3438, 0.5, 0.3125, 0.9502, 0.2812, 0.9502, 0.2812, 0.5, 0.3125, 0.5, 0.25, 0.9502, 0.25, 0.9502, 0.25, 0.5, 0.2812, 0.5, 0.2812, 0.9502, 0.25, 0.9502, 0.2188, 0.9502, 0.2188, 0.5, 0.25, 0.5, 0.2188, 0.9502, 0.1875, 0.9502, 0.1875, 0.5, 0.2188, 0.5, 0.1875, 0.9502, 0.1562, 0.9502, 0.1562, 0.5, 0.1875, 0.5, 0.1562, 0.9502, 0.125, 0.9502, 0.125, 0.5, 0.1562, 0.5, 0.125, 0.9502, 0.09375, 0.9502, 0.09375, 0.5, 0.125, 0.5, 0.09375, 0.9502, 0.0625, 0.9502, 0.0625, 0.5, 0.09375, 0.5, 0.0625, 0.9502, 0.03125, 0.9502, 0.03125, 0.5, 0.0625, 0.5, 0.0, 0.9502, 0.0, 0.9502, 0.0, 0.5, 0.03125, 0.5, 0.03125, 0.9502, 0.6582, 0.02827, 0.6167, 0.05045, 0.5803, 0.08029, 0.5504, 0.1167, 0.5283, 0.1582, 0.5146, 0.2032, 0.51, 0.25, 0.5146, 0.2968, 0.5283, 0.3418, 0.5504, 0.3833, 0.5803, 0.4197, 0.6167, 0.4496, 0.6582, 0.4717, 0.7032, 0.4854, 0.75, 0.49, 0.7968, 0.4854, 0.8418, 0.4717, 0.8833, 0.4496, 0.9197, 0.4197, 0.9496, 0.3833, 0.9717, 0.3418, 0.9854, 0.2968, 0.99, 0.25, 0.9854, 0.2032, 0.9717, 0.1582, 0.9496, 0.1167, 0.9197, 0.08029, 0.8833, 0.05045, 0.8418, 0.02827, 0.7968, 0.01461, 0.75, 0.01, 0.7032, 0.01461, 1.0, 0.9502, 0.9688, 0.9502, 0.9688, 0.5, 1.0, 0.5, 0.9688, 0.9502, 0.9375, 0.9502, 0.9375, 0.5, 0.9688, 0.5, 0.9375, 0.5, 0.9375, 0.9502, 0.9062, 0.9502, 0.9062, 0.5, 0.9062, 0.5, 0.9062, 0.9502, 0.875, 0.9502, 0.875, 0.5, 0.875, 0.5, 0.875, 0.9502, 0.8438, 0.9502, 0.8438, 0.5, 0.8438, 0.5, 0.8438, 0.9502, 0.8125, 0.9502, 0.8125, 0.5, 0.8125, 0.5, 0.8125, 0.9502, 0.7812, 0.9502, 0.7812, 0.5, 0.7812, 0.5, 0.7812, 0.9502, 0.75, 0.9502, 0.75, 0.5, 0.75, 0.5, 0.75, 0.9502, 0.75, 0.9502, 0.7188, 0.9502, 0.7188, 0.5, 0.7188, 0.5, 0.7188, 0.9502, 0.6875, 0.9502, 0.6875, 0.5, 0.6875, 0.5, 0.6875, 0.9502, 0.6562, 0.9502, 0.6562, 0.5, 0.6562, 0.5, 0.6562, 0.9502, 0.625, 0.9502, 0.625, 0.5, 0.625, 0.5, 0.625, 0.9502, 0.5938, 0.9502, 0.5938, 0.5, 0.5938, 0.5, 0.5938, 0.9502, 0.5625, 0.9502, 0.5625, 0.5, 0.5625, 0.5, 0.5625, 0.9502, 0.5312, 0.9502, 0.5312, 0.5, 0.5312, 0.5, 0.5312, 0.9502, 0.5, 0.9502, 0.5, 0.5, 0.5, 0.5, 0.5, 0.9502, 0.5, 0.9502, 0.4688, 0.9502, 0.4688, 0.5, 0.4688, 0.5, 0.4688, 0.9502, 0.4375, 0.9502, 0.4375, 0.5, 0.4375, 0.9502, 0.4062, 0.9502, 0.4062, 0.5, 0.4375, 0.5, 0.4062, 0.9502, 0.375, 0.9502, 0.375, 0.5, 0.4062, 0.5, 0.375, 0.9502, 0.3438, 0.9502, 0.3438, 0.5, 0.375, 0.5, 0.3438, 0.9502, 0.3125, 0.9502, 0.3125, 0.5, 0.3438, 0.5, 0.3125, 0.9502, 0.2812, 0.9502, 0.2812, 0.5, 0.3125, 0.5, 0.2812, 0.9502, 0.25, 0.9502, 0.25, 0.9502, 0.25, 0.5, 0.2812, 0.5, 0.25, 0.9502, 0.2188, 0.9502, 0.2188, 0.5, 0.25, 0.5, 0.2188, 0.9502, 0.1875, 0.9502, 0.1875, 0.5, 0.2188, 0.5, 0.1875, 0.9502, 0.1562, 0.9502, 0.1562, 0.5, 0.1875, 0.5, 0.1562, 0.9502, 0.125, 0.9502, 0.125, 0.5, 0.1562, 0.5, 0.125, 0.9502, 0.09375, 0.9502, 0.09375, 0.5, 0.125, 0.5, 0.09375, 0.9502, 0.0625, 0.9502, 0.0625, 0.5, 0.09375, 0.5, 0.0625, 0.9502, 0.03125, 0.9502, 0.03125, 0.5, 0.0625, 0.5, 0.03125, 0.9502, 0.0, 0.9502, 0.0, 0.9502, 0.0, 0.5, 0.03125, 0.5, 0.7968, 0.01461, 0.75, 0.01, 0.7032, 0.01461, 0.6582, 0.02827, 0.6167, 0.05045, 0.5803, 0.08029, 0.5504, 0.1167, 0.5283, 0.1582, 0.5146, 0.2032, 0.51, 0.25, 0.5146, 0.2968, 0.5283, 0.3418, 0.5504, 0.3833, 0.5803, 0.4197, 0.6167, 0.4496, 0.6582, 0.4717, 0.7032, 0.4854, 0.75, 0.49, 0.7968, 0.4854, 0.8418, 0.4717, 0.8833, 0.4496, 0.9197, 0.4197, 0.9496, 0.3833, 0.9717, 0.3418, 0.9854, 0.2968, 0.99, 0.25, 0.9854, 0.2032, 0.9717, 0.1582, 0.9496, 0.1167, 0.9197, 0.08029, 0.8833, 0.05045, 0.8418, 0.02827, 0.575, 0.5172, 0.425, 0.5172, 0.425, 0.5172, 0.575, 0.5172, 0.3251, 0.5633, 0.3251, 0.625, 0.375, 0.625, 0.375, 0.5633, 0.125, 0.5633, 0.125, 0.625, 0.1749, 0.625, 0.1749, 0.5633, 0.1749, 0.5633, 0.1749, 0.625, 0.25, 0.625, 0.25, 0.5633, 0.25, 0.5633, 0.25, 0.625, 0.3251, 0.625, 0.3251, 0.5633, 0.125, 0.5479, 0.4186, 0.25, 0.375, 0.274, 0.851, 0.5, 0.5814, 0.25, 0.625, 0.2021, 0.351, 0.5, 0.4186, 0.5, 0.375, 0.5479, 0.625, 0.5479, 0.5814, 0.5, 0.625, 0.476, 0.149, 0.5, 0.4186, 0.25, 0.375, 0.2021, 0.875, 0.5479, 0.5814, 0.25, 0.625, 0.274, 0.375, 0.5479, 0.4186, 0.5, 0.375, 0.476, 0.649, 0.5, 0.5814, 0.5, 0.625, 0.5479, 0.125, 0.5479, 0.149, 0.5, 0.1749, 0.5, 0.1749, 0.5633, 0.125, 0.5633, 0.6094, 0.1867, 0.6094, 0.125, 0.625, 0.125, 0.625, 0.1867, 0.3906, 0.5633, 0.3906, 0.625, 0.375, 0.625, 0.375, 0.5633, 0.3906, 0.125, 0.3906, 0.1867, 0.375, 0.1867, 0.375, 0.125, 0.6094, 0.625, 0.6094, 0.5633, 0.625, 0.5633, 0.625, 0.625, 0.6094, 0.125, 0.6094, 0.1867, 0.625, 0.1867, 0.625, 0.125, 0.3906, 0.625, 0.3906, 0.5633, 0.375, 0.5633, 0.375, 0.625, 0.3906, 0.1867, 0.3906, 0.125, 0.375, 0.125, 0.375, 0.1867, 0.6094, 0.5633, 0.6094, 0.625, 0.625, 0.625, 0.625, 0.5633, 0.3906, 0.195, 0.425, 0.2328, 0.4186, 0.25, 0.375, 0.2021, 0.575, 0.2328, 0.6094, 0.195, 0.625, 0.2021, 0.5814, 0.25, 0.425, 0.5172, 0.3906, 0.555, 0.375, 0.5479, 0.4186, 0.5, 0.6094, 0.555, 0.575, 0.5172, 0.5814, 0.5, 0.625, 0.5479, 0.425, 0.2328, 0.3906, 0.195, 0.375, 0.2021, 0.4186, 0.25, 0.6094, 0.195, 0.575, 0.2328, 0.5814, 0.25, 0.625, 0.2021, 0.3906, 0.555, 0.425, 0.5172, 0.4186, 0.5, 0.375, 0.5479, 0.575, 0.5172, 0.6094, 0.555, 0.625, 0.5479, 0.5814, 0.5, 0.3906, 0.1867, 0.3906, 0.195, 0.375, 0.2021, 0.375, 0.1867, 0.6094, 0.195, 0.6094, 0.1867, 0.625, 0.1867, 0.625, 0.2021, 0.425, 0.2328, 0.575, 0.2328, 0.5814, 0.25, 0.4186, 0.25, 0.3906, 0.555, 0.3906, 0.5633, 0.375, 0.5633, 0.375, 0.5479, 0.575, 0.5172, 0.425, 0.5172, 0.4186, 0.5, 0.5814, 0.5, 0.6094, 0.5633, 0.6094, 0.555, 0.625, 0.5479, 0.625, 0.5633, 0.3906, 0.195, 0.3906, 0.1867, 0.375, 0.1867, 0.375, 0.2021, 0.575, 0.2328, 0.425, 0.2328, 0.4186, 0.25, 0.5814, 0.25, 0.6094, 0.1867, 0.6094, 0.195, 0.625, 0.2021, 0.625, 0.1867, 0.3906, 0.5633, 0.3906, 0.555, 0.375, 0.5479, 0.375, 0.5633, 0.425, 0.5172, 0.575, 0.5172, 0.5814, 0.5, 0.4186, 0.5, 0.6094, 0.555, 0.6094, 0.5633, 0.625, 0.5633, 0.625, 0.5479, 0.3906, 0.555, 0.425, 0.5172, 0.575, 0.5172, 0.6094, 0.555, 0.6094, 0.5633, 0.3906, 0.5633, 0.3906, 0.1867, 0.6094, 0.1867, 0.6094, 0.195, 0.575, 0.2328, 0.425, 0.2328, 0.3906, 0.195, 0.3906, 0.125, 0.6094, 0.125, 0.6094, 0.1867, 0.3906, 0.1867, 0.3906, 0.5633, 0.6094, 0.5633, 0.6094, 0.625, 0.3906, 0.625, 0.425, 0.5172, 0.3906, 0.555, 0.3906, 0.5633, 0.6094, 0.5633, 0.6094, 0.555, 0.575, 0.5172, 0.3906, 0.1867, 0.3906, 0.195, 0.425, 0.2328, 0.575, 0.2328, 0.6094, 0.195, 0.6094, 0.1867, 0.3906, 0.125, 0.3906, 0.1867, 0.6094, 0.1867, 0.6094, 0.125, 0.3906, 0.5633, 0.3906, 0.625, 0.6094, 0.625, 0.6094, 0.5633, 0.3906, 0.195, 0.3906, 0.1867, 0.3906, 0.1867, 0.3906, 0.195, 0.6094, 0.5633, 0.6094, 0.625, 0.6094, 0.625, 0.6094, 0.5633, 0.6094, 0.1867, 0.6094, 0.195, 0.6094, 0.195, 0.6094, 0.1867, 0.6094, 0.1867, 0.6094, 0.125, 0.6094, 0.125, 0.6094, 0.1867, 0.575, 0.2328, 0.425, 0.2328, 0.425, 0.2328, 0.575, 0.2328, 0.3906, 0.5633, 0.3906, 0.625, 0.3906, 0.625, 0.3906, 0.5633, 0.3906, 0.5633, 0.3906, 0.555, 0.3906, 0.555, 0.3906, 0.5633, 0.3906, 0.125, 0.3906, 0.1867, 0.3906, 0.1867, 0.3906, 0.125, 0.425, 0.5172, 0.575, 0.5172, 0.575, 0.5172, 0.425, 0.5172, 0.6094, 0.625, 0.6094, 0.5633, 0.6094, 0.5633, 0.6094, 0.625, 0.6094, 0.555, 0.6094, 0.5633, 0.6094, 0.5633, 0.6094, 0.555, 0.425, 0.2328, 0.3906, 0.195, 0.3906, 0.195, 0.425, 0.2328, 0.3906, 0.1867, 0.3906, 0.195, 0.3906, 0.195, 0.3906, 0.1867, 0.6094, 0.195, 0.575, 0.2328, 0.575, 0.2328, 0.6094, 0.195, 0.425, 0.2328, 0.575, 0.2328, 0.575, 0.2328, 0.425, 0.2328, 0.3906, 0.555, 0.425, 0.5172, 0.425, 0.5172, 0.3906, 0.555, 0.6094, 0.195, 0.6094, 0.1867, 0.6094, 0.1867, 0.6094, 0.195, 0.575, 0.5172, 0.6094, 0.555, 0.6094, 0.555, 0.575, 0.5172, 0.3906, 0.555, 0.3906, 0.5633, 0.3906, 0.5633, 0.3906, 0.555, 0.3906, 0.195, 0.425, 0.2328, 0.425, 0.2328, 0.3906, 0.195, 1.0, 0.5, 1.0, 1.0, 0.9688, 1.0, 0.9688, 0.5, 0.9688, 0.5, 0.9688, 1.0, 0.9375, 1.0, 0.9375, 0.5, 0.9375, 0.5, 0.9375, 1.0, 0.9062, 1.0, 0.9062, 0.5, 0.9062, 0.5, 0.9062, 1.0, 0.875, 1.0, 0.875, 0.5, 0.875, 0.5, 0.875, 1.0, 0.8438, 1.0, 0.8438, 0.5, 0.8438, 0.5, 0.8438, 1.0, 0.8125, 1.0, 0.8125, 0.5, 0.8125, 0.5, 0.8125, 1.0, 0.7812, 1.0, 0.7812, 0.5, 0.7812, 0.5, 0.7812, 1.0, 0.75, 1.0, 0.75, 0.5, 0.75, 0.5, 0.75, 1.0, 0.7188, 1.0, 0.7188, 0.5, 0.7188, 0.5, 0.7188, 1.0, 0.6875, 1.0, 0.6875, 0.5, 0.6875, 0.5, 0.6875, 1.0, 0.6562, 1.0, 0.6562, 0.5, 0.6562, 0.5, 0.6562, 1.0, 0.625, 1.0, 0.625, 0.5, 0.625, 0.5, 0.625, 1.0, 0.5938, 1.0, 0.5938, 0.5, 0.5938, 0.5, 0.5938, 1.0, 0.5625, 1.0, 0.5625, 0.5, 0.5625, 0.5, 0.5625, 1.0, 0.5312, 1.0, 0.5312, 0.5, 0.5312, 0.5, 0.5312, 1.0, 0.5, 1.0, 0.5, 0.5, 0.5, 0.5, 0.5, 1.0, 0.4688, 1.0, 0.4688, 0.5, 0.4688, 0.5, 0.4688, 1.0, 0.4375, 1.0, 0.4375, 0.5, 0.4375, 0.5, 0.4375, 1.0, 0.4062, 1.0, 0.4062, 0.5, 0.4062, 0.5, 0.4062, 1.0, 0.375, 1.0, 0.375, 0.5, 0.375, 0.5, 0.375, 1.0, 0.3438, 1.0, 0.3438, 0.5, 0.3438, 0.5, 0.3438, 1.0, 0.3125, 1.0, 0.3125, 0.5, 0.3125, 0.5, 0.3125, 1.0, 0.2812, 1.0, 0.2812, 0.5, 0.2812, 0.5, 0.2812, 1.0, 0.25, 1.0, 0.25, 0.5, 0.25, 0.5, 0.25, 1.0, 0.2188, 1.0, 0.2188, 0.5, 0.2188, 0.5, 0.2188, 1.0, 0.1875, 1.0, 0.1875, 0.5, 0.1875, 0.5, 0.1875, 1.0, 0.1562, 1.0, 0.1562, 0.5, 0.1562, 0.5, 0.1562, 1.0, 0.125, 1.0, 0.125, 0.5, 0.125, 0.5, 0.125, 1.0, 0.09375, 1.0, 0.09375, 0.5, 0.09375, 0.5, 0.09375, 1.0, 0.0625, 1.0, 0.0625, 0.5, 0.2968, 0.4854, 0.25, 0.49, 0.2032, 0.4854, 0.1582, 0.4717, 0.1167, 0.4496, 0.08029, 0.4197, 0.08029, 0.3418, 0.4197, 0.3418, 0.4197, 0.4197, 0.3833, 0.4496, 0.3418, 0.4717, 0.0625, 0.5, 0.0625, 1.0, 0.03125, 1.0, 0.03125, 0.5, 0.03125, 0.5, 0.03125, 1.0, 0.0, 1.0, 0.0, 0.5, 0.4197, 0.4197, 0.4197, 0.3418, 0.4496, 0.3418, 0.4496, 0.3833, 0.4496, 0.3833, 0.4496, 0.3418, 0.4717, 0.3418, 0.4717, 0.3418, 0.4496, 0.3418, 0.4496, 0.1582, 0.4717, 0.1582, 0.4854, 0.2032, 0.49, 0.25, 0.4854, 0.2968, 0.4717, 0.1582, 0.4496, 0.1582, 0.4496, 0.1167, 0.4496, 0.1167, 0.4496, 0.1582, 0.4197, 0.1582, 0.4197, 0.08029, 0.4197, 0.08029, 0.4197, 0.1582, 0.08029, 0.1582, 0.08029, 0.08029, 0.1167, 0.05045, 0.1582, 0.02827, 0.2032, 0.01461, 0.25, 0.01, 0.2968, 0.01461, 0.3418, 0.02827, 0.3833, 0.05045, 0.08029, 0.08029, 0.08029, 0.1582, 0.05045, 0.1582, 0.05045, 0.1167, 0.05045, 0.1167, 0.05045, 0.1582, 0.02827, 0.1582, 0.02827, 0.1582, 0.05045, 0.1582, 0.05045, 0.3418, 0.02827, 0.3418, 0.01461, 0.2968, 0.01, 0.25, 0.01461, 0.2032, 0.02827, 0.3418, 0.05045, 0.3418, 0.05045, 0.3833, 0.05045, 0.3833, 0.05045, 0.3418, 0.08029, 0.3418, 0.08029, 0.4197, 0.08029, 0.1582, 0.4197, 0.1582, 0.4197, 0.3418, 0.08029, 0.3418, 0.05045, 0.1582, 0.08029, 0.1582, 0.08029, 0.1582, 0.05045, 0.1582, 0.4197, 0.1582, 0.4496, 0.1582, 0.4496, 0.1582, 0.4197, 0.1582, 0.4496, 0.1582, 0.4496, 0.3418, 0.4496, 0.3418, 0.4496, 0.3028, 0.4496, 0.2375, 0.4496, 0.1582, 0.08029, 0.1582, 0.08029, 0.3418, 0.08029, 0.3418, 0.08029, 0.3028, 0.08029, 0.2375, 0.08029, 0.1582, 0.4197, 0.3418, 0.4197, 0.1582, 0.4197, 0.1582, 0.4197, 0.2375, 0.4197, 0.3028, 0.4197, 0.3418, 0.4197, 0.2375, 0.4496, 0.2375, 0.4496, 0.3028, 0.4197, 0.3028, 0.05045, 0.3418, 0.05045, 0.1582, 0.05045, 0.1582, 0.05045, 0.2375, 0.05045, 0.3028, 0.05045, 0.3418, 0.4496, 0.3418, 0.4197, 0.3418, 0.4197, 0.3418, 0.4496, 0.3418, 0.05045, 0.1582, 0.08029, 0.1582, 0.08029, 0.2375, 0.05045, 0.2375, 0.4197, 0.1582, 0.4496, 0.1582, 0.4496, 0.2375, 0.4197, 0.2375, 0.05045, 0.3028, 0.05045, 0.2375, 0.08029, 0.2375, 0.08029, 0.3028, 0.05045, 0.3028, 0.08029, 0.3028, 0.08029, 0.3418, 0.05045, 0.3418, 0.4197, 0.3028, 0.4496, 0.3028, 0.4496, 0.3418, 0.4197, 0.3418, 0.08029, 0.3418, 0.05045, 0.3418, 0.05045, 0.3418, 0.08029, 0.3418, 1.0, 0.9725, 1.0, 1.0, 0.9688, 1.0, 0.9688, 0.9725, 0.9688, 0.9725, 0.9688, 1.0, 0.9375, 1.0, 0.9375, 0.9725, 0.9375, 0.9725, 0.9375, 1.0, 0.9062, 1.0, 0.9062, 0.9725, 0.9062, 0.9725, 0.9062, 1.0, 0.875, 1.0, 0.875, 0.9725, 0.875, 0.9725, 0.875, 1.0, 0.8438, 1.0, 0.8438, 0.9725, 0.8438, 0.9725, 0.8438, 1.0, 0.8125, 1.0, 0.8125, 0.9725, 0.8125, 0.9725, 0.8125, 1.0, 0.7812, 1.0, 0.7812, 0.9725, 0.7812, 0.9725, 0.7812, 1.0, 0.75, 1.0, 0.75, 0.9725, 0.75, 0.9725, 0.75, 1.0, 0.7188, 1.0, 0.7188, 0.9725, 0.7188, 0.9725, 0.7188, 1.0, 0.6875, 1.0, 0.6875, 0.9725, 0.6875, 0.9725, 0.6875, 1.0, 0.6562, 1.0, 0.6562, 0.9725, 0.6562, 0.9725, 0.6562, 1.0, 0.625, 1.0, 0.625, 0.9725, 0.625, 0.9725, 0.625, 1.0, 0.5938, 1.0, 0.5938, 0.9725, 0.5938, 0.9725, 0.5938, 1.0, 0.5625, 1.0, 0.5625, 0.9725, 0.5625, 0.9725, 0.5625, 1.0, 0.5312, 1.0, 0.5312, 0.9725, 0.5312, 0.9725, 0.5312, 1.0, 0.5, 1.0, 0.5, 0.9725, 0.5, 0.9725, 0.5, 1.0, 0.4688, 1.0, 0.4688, 0.9725, 0.4688, 0.9725, 0.4688, 1.0, 0.4375, 1.0, 0.4375, 0.9725, 0.4375, 0.9725, 0.4375, 1.0, 0.4062, 1.0, 0.4062, 0.9725, 0.4062, 0.9725, 0.4062, 1.0, 0.375, 1.0, 0.375, 0.9725, 0.375, 0.9725, 0.375, 1.0, 0.3438, 1.0, 0.3438, 0.9725, 0.3438, 0.9725, 0.3438, 1.0, 0.3125, 1.0, 0.3125, 0.9725, 0.3125, 0.9725, 0.3125, 1.0, 0.2812, 1.0, 0.2812, 0.9725, 0.2812, 0.9725, 0.2812, 1.0, 0.25, 1.0, 0.25, 0.9725, 0.25, 0.9725, 0.25, 1.0, 0.2188, 1.0, 0.2187, 0.9725, 0.2187, 0.9725, 0.2188, 1.0, 0.1875, 1.0, 0.1875, 0.9725, 0.1875, 0.9725, 0.1875, 1.0, 0.1562, 1.0, 0.1562, 0.9725, 0.1562, 0.9725, 0.1562, 1.0, 0.125, 1.0, 0.125, 0.9725, 0.125, 0.9725, 0.125, 1.0, 0.09375, 1.0, 0.09375, 0.9725, 0.09375, 0.9725, 0.09375, 1.0, 0.0625, 1.0, 0.0625, 0.9725, 0.0625, 0.9725, 0.0625, 1.0, 0.03125, 1.0, 0.03125, 0.9725, 0.03125, 0.9725, 0.03125, 1.0, 0.0, 1.0, 0.0, 0.9725, 0.03125, 0.5, 0.03125, 0.5275, 0.0, 0.5275, 0.0, 0.5, 0.0625, 0.5, 0.0625, 0.5275, 0.03125, 0.5275, 0.03125, 0.5, 0.09375, 0.5, 0.09375, 0.5275, 0.0625, 0.5275, 0.0625, 0.5, 0.125, 0.5, 0.125, 0.5275, 0.09375, 0.5275, 0.09375, 0.5, 0.1562, 0.5, 0.1562, 0.5275, 0.125, 0.5275, 0.125, 0.5, 0.1875, 0.5, 0.1875, 0.5275, 0.1562, 0.5275, 0.1562, 0.5, 0.2188, 0.5, 0.2188, 0.5275, 0.1875, 0.5275, 0.1875, 0.5, 0.25, 0.5, 0.25, 0.5275, 0.2188, 0.5275, 0.2188, 0.5, 0.2812, 0.5, 0.2812, 0.5275, 0.25, 0.5275, 0.25, 0.5, 0.3125, 0.5, 0.3125, 0.5275, 0.2812, 0.5275, 0.2812, 0.5, 0.3438, 0.5, 0.3438, 0.5275, 0.3125, 0.5275, 0.3125, 0.5, 0.375, 0.5, 0.375, 0.5275, 0.3438, 0.5275, 0.3438, 0.5, 0.4062, 0.5, 0.4062, 0.5275, 0.375, 0.5275, 0.375, 0.5, 0.4375, 0.5, 0.4375, 0.5275, 0.4062, 0.5275, 0.4062, 0.5, 0.4688, 0.5, 0.4688, 0.5275, 0.4375, 0.5275, 0.4375, 0.5, 0.5, 0.5, 0.5, 0.5275, 0.4688, 0.5275, 0.4688, 0.5, 0.5312, 0.5, 0.5312, 0.5275, 0.5, 0.5275, 0.5, 0.5, 0.5625, 0.5, 0.5625, 0.5275, 0.5312, 0.5275, 0.5312, 0.5, 0.5938, 0.5, 0.5938, 0.5275, 0.5625, 0.5275, 0.5625, 0.5, 0.625, 0.5, 0.625, 0.5275, 0.5938, 0.5275, 0.5938, 0.5, 0.6562, 0.5, 0.6562, 0.5275, 0.625, 0.5275, 0.625, 0.5, 0.6875, 0.5, 0.6875, 0.5275, 0.6562, 0.5275, 0.6562, 0.5, 0.7188, 0.5, 0.7188, 0.5275, 0.6875, 0.5275, 0.6875, 0.5, 0.75, 0.5, 0.75, 0.5275, 0.7188, 0.5275, 0.7188, 0.5, 0.7812, 0.5, 0.7812, 0.5275, 0.75, 0.5275, 0.75, 0.5, 0.8125, 0.5, 0.8125, 0.5275, 0.7812, 0.5275, 0.7812, 0.5, 0.8438, 0.5, 0.8438, 0.5275, 0.8125, 0.5275, 0.8125, 0.5, 0.875, 0.5, 0.875, 0.5275, 0.8438, 0.5275, 0.8438, 0.5, 0.9062, 0.5, 0.9062, 0.5275, 0.875, 0.5275, 0.875, 0.5, 0.9375, 0.5, 0.9375, 0.5275, 0.9062, 0.5275, 0.9062, 0.5, 0.9688, 0.5, 0.9688, 0.5275, 0.9375, 0.5275, 0.9375, 0.5, 1.0, 0.5, 1.0, 0.5275, 0.9688, 0.5275, 0.9688, 0.5])
me_cube.materials.append(mat_material_004)
me_cube.materials.append(mat_material)
me_cube.materials.append(mat_turret_base_001)
me_cube.update()

# ---- objects
ob_launcher = bpy.data.objects.new('Launcher', me_cube)

# ---- transforms, parenting, visibility, modifiers, constraints
ob_launcher.location = (0.0, 0.0, 0.0)
ob_launcher.scale = (1.4, 1.4, 1.4)
_m = ob_launcher.modifiers.new('Smooth by Angle', 'NODES')
_m.node_group = ng_smooth_by_angle
_m.use_pin_to_last = True
_m.show_group_selector = False

# ---- collection membership
scene.collection.objects.link(ob_launcher)

# ---- scene / render settings (as saved in the file)
scene.frame_start = 1; scene.frame_end = 250; scene.frame_set(252)
scene.render.engine = 'BLENDER_EEVEE_NEXT'
bpy.context.view_layer.update()

# ---- added for rendering (the .blend has no active camera and no usable light): camera, sun
cam_auto = bpy.data.cameras.new('AutoCamera')
cam_auto.lens = 50.0
cam_auto.sensor_width = 36.0
cam_auto.clip_end = 1000.0
ob_auto_camera = bpy.data.objects.new('AutoCamera', cam_auto)
scene.collection.objects.link(ob_auto_camera)
ob_auto_camera.location = (4.09226, -4.91072, 4.25906)
ob_auto_camera.rotation_euler = (1.09748, -7.21219e-08, 0.694738)
scene.camera = ob_auto_camera
light_auto_sun = bpy.data.lights.new('AutoSun', 'SUN')
light_auto_sun.energy = 3.0
light_auto_sun.angle = 0.0523599
ob_auto_sun = bpy.data.objects.new('AutoSun', light_auto_sun)
scene.collection.objects.link(ob_auto_sun)
ob_auto_sun.rotation_euler = (0.872665, 0.174533, 0.523599)
bpy.context.view_layer.update()
